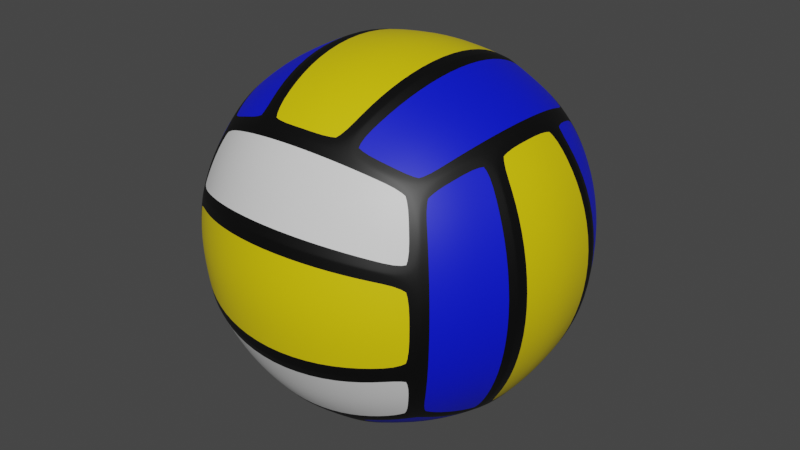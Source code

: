 # Source: volleyball.blend  (saved by Blender 3.2.14; exported with 4.5.12 LTS)
import bpy
from mathutils import Matrix  # noqa: F401  (used for matrix-valued properties, if any)

bpy.ops.wm.read_factory_settings(use_empty=True)
scene = bpy.context.scene
scene.name = 'Scene'

# ---- collections
col_collection = bpy.data.collections.new('Collection'); scene.collection.children.link(col_collection)

# ---- materials (node trees are filled in below, after node groups)
mat_material_001 = bpy.data.materials.new('Material.001')
mat_material_001.use_transparent_shadow = False
mat_material_002 = bpy.data.materials.new('Material.002')
mat_material_002.use_transparent_shadow = False
mat_material_003 = bpy.data.materials.new('Material.003')
mat_material_003.use_transparent_shadow = False
mat_material_005 = bpy.data.materials.new('Material.005')
mat_material_005.use_transparent_shadow = False

# ---- material node trees
mat_material_001.use_nodes = True; mat_material_001.node_tree.nodes.clear()
_N = mat_material_001.node_tree.nodes; _L = mat_material_001.node_tree.links
n0 = _N.new('ShaderNodeBsdfPrincipled'); n0.name = 'Principled BSDF'; n0.location = (10, 300)
n0.distribution = 'GGX'
n0.subsurface_method = 'RANDOM_WALK_SKIN'
n0.inputs[0].default_value = (0.8, 0.6241, 0.0, 1.0)
n0.inputs[3].default_value = 1.45
n0.inputs[27].default_value = (0.0, 0.0, 0.0, 1.0)
n0.inputs[28].default_value = 1.0
n1 = _N.new('ShaderNodeOutputMaterial'); n1.name = 'Material Output'; n1.location = (300, 300)
_L.new(n0.outputs[0], n1.inputs[0])
n1.is_active_output = True
mat_material_002.use_nodes = True; mat_material_002.node_tree.nodes.clear()
_N = mat_material_002.node_tree.nodes; _L = mat_material_002.node_tree.links
n0 = _N.new('ShaderNodeBsdfPrincipled'); n0.name = 'Principled BSDF'; n0.location = (10, 300)
n0.distribution = 'GGX'
n0.subsurface_method = 'RANDOM_WALK_SKIN'
n0.inputs[0].default_value = (0.0, 0.006989, 0.8, 1.0)
n0.inputs[3].default_value = 1.45
n0.inputs[27].default_value = (0.0, 0.0, 0.0, 1.0)
n0.inputs[28].default_value = 1.0
n1 = _N.new('ShaderNodeOutputMaterial'); n1.name = 'Material Output'; n1.location = (300, 300)
_L.new(n0.outputs[0], n1.inputs[0])
n1.is_active_output = True
mat_material_003.use_nodes = True; mat_material_003.node_tree.nodes.clear()
_N = mat_material_003.node_tree.nodes; _L = mat_material_003.node_tree.links
n0 = _N.new('ShaderNodeBsdfPrincipled'); n0.name = 'Principled BSDF'; n0.location = (10, 300)
n0.distribution = 'GGX'
n0.subsurface_method = 'RANDOM_WALK_SKIN'
n0.inputs[0].default_value = (0.0, 0.0, 0.0, 1.0)
n0.inputs[3].default_value = 1.45
n0.inputs[27].default_value = (0.0, 0.0, 0.0, 1.0)
n0.inputs[28].default_value = 1.0
n1 = _N.new('ShaderNodeOutputMaterial'); n1.name = 'Material Output'; n1.location = (300, 300)
_L.new(n0.outputs[0], n1.inputs[0])
n1.is_active_output = True
mat_material_005.use_nodes = True; mat_material_005.node_tree.nodes.clear()
_N = mat_material_005.node_tree.nodes; _L = mat_material_005.node_tree.links
n0 = _N.new('ShaderNodeBsdfPrincipled'); n0.name = 'Principled BSDF'; n0.location = (10, 300)
n0.distribution = 'GGX'
n0.subsurface_method = 'RANDOM_WALK_SKIN'
n0.inputs[3].default_value = 1.45
n0.inputs[27].default_value = (0.0, 0.0, 0.0, 1.0)
n0.inputs[28].default_value = 1.0
n1 = _N.new('ShaderNodeOutputMaterial'); n1.name = 'Material Output'; n1.location = (300, 300)
_L.new(n0.outputs[0], n1.inputs[0])
n1.is_active_output = True

# ---- world
world_world = bpy.data.worlds.new('World'); scene.world = world_world
world_world.use_nodes = True; world_world.node_tree.nodes.clear()
_N = world_world.node_tree.nodes; _L = world_world.node_tree.links
n0 = _N.new('ShaderNodeOutputWorld'); n0.name = 'World Output'; n0.location = (300, 300)
n1 = _N.new('ShaderNodeBackground'); n1.name = 'Background'; n1.location = (10, 300)
n1.inputs[0].default_value = (0.05088, 0.05088, 0.05088, 1.0)
_L.new(n1.outputs[0], n0.inputs[0])
n0.is_active_output = True
world_world.color = (0.05088, 0.05088, 0.05088)
world_world.use_sun_shadow = False
world_world.sun_shadow_jitter_overblur = 0.0

# ---- meshes
me_cube_004 = bpy.data.meshes.new('Cube.004')
me_cube_004.from_pydata([(-0.06761, 0.04507, 0.06761), (-0.04507, 0.06761, 0.06761), (-0.02425, -0.07275, 0.07275), (-0.04507, -0.06761, 0.06761), (-0.02825, 0.0565, 0.08475), (0.0, -0.07474, 0.07474), (0.0, 0.07474, 0.07474), (-0.02425, 0.07275, 0.07275), (-0.06127, -0.05948, 0.0623), (-0.06127, 0.05948, 0.0623), (-0.0675, -0.04381, 0.06853), (-0.07235, -0.02352, 0.07338), (-0.07423, -9.069e-12, 0.07525), (-0.07235, 0.02352, 0.07338), (-0.0675, 0.04381, 0.06853), (-0.04576, 0.06595, 0.06877), (-0.02549, 0.07111, 0.07394), (-0.02549, -0.07111, 0.07394), (-0.04576, -0.06595, 0.06877), (-0.0293, 0.05503, 0.08536), (-0.03272, 0.03094, 0.09563), (-0.03418, -9.071e-12, 0.1), (-0.03272, -0.03094, 0.09563), (-0.0293, -0.05503, 0.08536), (-0.05164, 0.04986, 0.0776), (-0.05657, 0.02739, 0.08499), (-0.05857, -9.063e-12, 0.08799), (-0.05657, -0.02739, 0.08499), (-0.05164, -0.04986, 0.0776), (-0.02825, -0.0565, 0.08475), (-0.03187, 0.03187, 0.09561), (-0.03343, 0.0, 0.1003), (-0.03187, -0.03187, 0.09561), (-0.02422, 0.07108, 0.07439), (0.0, 0.07307, 0.07638), (0.0, -0.07307, 0.07638), (-0.02422, -0.07108, 0.07439), (0.0, -0.0571, 0.08895), (0.0, 0.0571, 0.08895), (0.0, 0.03244, 0.1006), (0.0, 1.846e-11, 0.1057), (0.0, -0.03244, 0.1006), (-0.02803, -0.05501, 0.0858), (-0.02803, 0.05501, 0.0858), (-0.03145, 0.03093, 0.09606), (-0.03291, 1.846e-11, 0.1004), (-0.03145, -0.03093, 0.09606), (0.06761, -0.04507, 0.06761), (0.07275, -0.02425, 0.07275), (0.07474, 0.0, 0.07474), (0.07275, 0.02425, 0.07275), (0.06761, 0.04507, 0.06761), (0.04507, 0.06761, 0.06761), (0.04507, -0.06761, 0.06761), (0.03187, 0.03187, 0.09561), (0.03343, 0.0, 0.1003), (0.03187, -0.03187, 0.09561), (0.02825, -0.0565, 0.08475), (0.02425, -0.07275, 0.07275), (0.02425, 0.07275, 0.07275), (0.06127, -0.05948, 0.0623), (0.06127, 0.05948, 0.0623), (0.0675, -0.04381, 0.06853), (0.07235, -0.02352, 0.07338), (0.07423, -9.069e-12, 0.07525), (0.07235, 0.02352, 0.07338), (0.0675, 0.04381, 0.06853), (0.04576, 0.06595, 0.06877), (0.02549, 0.07111, 0.07394), (0.02549, -0.07111, 0.07394), (0.04576, -0.06595, 0.06877), (0.0293, 0.05503, 0.08536), (0.03272, 0.03094, 0.09563), (0.03418, -9.071e-12, 0.1), (0.03272, -0.03094, 0.09563), (0.0293, -0.05503, 0.08536), (0.05164, 0.04986, 0.0776), (0.05657, 0.02739, 0.08499), (0.05857, -9.063e-12, 0.08799), (0.05657, -0.02739, 0.08499), (0.05164, -0.04986, 0.0776), (0.02825, 0.0565, 0.08475), (0.02422, 0.07108, 0.07439), (0.02422, -0.07108, 0.07439), (0.02803, -0.05501, 0.0858), (0.02803, 0.05501, 0.0858), (0.03145, 0.03093, 0.09606), (0.03291, 1.846e-11, 0.1004), (0.03145, -0.03093, 0.09606), (0.06103, -0.06103, -0.06103), (0.07275, -0.02425, -0.07275), (0.06761, 0.04507, -0.06761), (0.02425, 0.07275, -0.07275), (-6.534e-09, -0.07474, -0.07474), (0.02425, -0.07275, -0.07275), (0.04507, -0.06761, -0.06761), (0.03187, 0.03187, -0.09561), (-6.534e-09, 0.07474, -0.07474), (0.06127, -0.05948, -0.0623), (0.06127, 0.05948, -0.0623), (0.0675, -0.04381, -0.06853), (0.07235, -0.02352, -0.07338), (0.07423, -9.069e-12, -0.07525), (0.07235, 0.02352, -0.07338), (0.0675, 0.04381, -0.06853), (0.04576, 0.06595, -0.06877), (0.02549, 0.07111, -0.07394), (0.02549, -0.07111, -0.07394), (0.04576, -0.06595, -0.06877), (0.0293, 0.05503, -0.08536), (0.03272, 0.03094, -0.09563), (0.03418, -9.071e-12, -0.1), (0.03272, -0.03094, -0.09563), (0.0293, -0.05503, -0.08536), (0.05164, 0.04986, -0.0776), (0.05657, 0.02739, -0.08499), (0.05857, -9.063e-12, -0.08799), (0.05657, -0.02739, -0.08499), (0.05164, -0.04986, -0.0776), (0.02825, -0.0565, -0.08475), (0.02825, 0.0565, -0.08475), (0.03343, 0.0, -0.1003), (0.03187, -0.03187, -0.09561), (0.02422, 0.07108, -0.07439), (-6.677e-09, 0.07307, -0.07638), (-6.677e-09, -0.07307, -0.07638), (0.02422, -0.07108, -0.07439), (-7.776e-09, -0.0571, -0.08895), (-7.776e-09, 0.0571, -0.08895), (-8.795e-09, 0.03244, -0.1006), (-9.241e-09, 1.846e-11, -0.1057), (-8.795e-09, -0.03244, -0.1006), (0.02803, -0.05501, -0.0858), (0.02803, 0.05501, -0.0858), (0.03145, 0.03093, -0.09606), (0.03291, 1.846e-11, -0.1004), (0.03145, -0.03093, -0.09606), (-0.06103, -0.06103, -0.06103), (-0.06761, -0.04507, -0.06761), (-0.07275, 0.02425, -0.07275), (-0.04507, 0.06761, -0.06761), (-0.02425, 0.07275, -0.07275), (-0.04507, -0.06761, -0.06761), (-0.03187, 0.03187, -0.09561), (-0.03343, 0.0, -0.1003), (-0.06127, -0.05948, -0.0623), (-0.06127, 0.05948, -0.0623), (-0.0675, -0.04381, -0.06853), (-0.07235, -0.02352, -0.07338), (-0.07423, -9.069e-12, -0.07525), (-0.07235, 0.02352, -0.07338), (-0.0675, 0.04381, -0.06853), (-0.04576, 0.06595, -0.06877), (-0.02549, 0.07111, -0.07394), (-0.02549, -0.07111, -0.07394), (-0.04576, -0.06595, -0.06877), (-0.0293, 0.05503, -0.08536), (-0.03272, 0.03094, -0.09563), (-0.03418, -9.071e-12, -0.1), (-0.03272, -0.03094, -0.09563), (-0.0293, -0.05503, -0.08536), (-0.05164, 0.04986, -0.0776), (-0.05657, 0.02739, -0.08499), (-0.05857, -9.063e-12, -0.08799), (-0.05657, -0.02739, -0.08499), (-0.05164, -0.04986, -0.0776), (-0.02825, -0.0565, -0.08475), (-0.02825, 0.0565, -0.08475), (-0.03187, -0.03187, -0.09561), (-0.02422, 0.07108, -0.07439), (-0.02422, -0.07108, -0.07439), (-0.02803, -0.05501, -0.0858), (-0.02803, 0.05501, -0.0858), (-0.03145, 0.03093, -0.09606), (-0.03291, 1.846e-11, -0.1004), (-0.03145, -0.03093, -0.09606), (-0.06103, -0.06103, 0.06103), (0.06103, -0.06103, 0.06103), (0.06761, -0.06761, 0.04507), (0.07474, -0.07474, 0.0), (-0.07474, -0.07474, 0.0), (0.0565, -0.08475, 0.02825), (-6.027e-09, -0.1003, 0.03343), (-0.07275, -0.07275, 0.02425), (-0.05948, -0.0623, 0.06127), (0.05948, -0.0623, 0.06127), (-0.04381, -0.06853, 0.0675), (-0.02352, -0.07338, 0.07235), (0.0, -0.07525, 0.07423), (0.02352, -0.07338, 0.07235), (0.04381, -0.06853, 0.0675), (0.06595, -0.06877, 0.04576), (0.07111, -0.07394, 0.02549), (-0.07111, -0.07394, 0.02549), (-0.06595, -0.06877, 0.04576), (0.05503, -0.08536, 0.0293), (0.03094, -0.09563, 0.03272), (-8.037e-09, -0.1, 0.03418), (-0.03094, -0.09563, 0.03272), (-0.05503, -0.08536, 0.0293), (0.04986, -0.0776, 0.05164), (0.02739, -0.08499, 0.05657), (4.018e-09, -0.08799, 0.05857), (-0.02739, -0.08499, 0.05657), (-0.04986, -0.0776, 0.05164), (-0.0565, -0.08475, 0.02825), (0.03187, -0.09561, 0.03187), (-0.03187, -0.09561, 0.03187), (0.07108, -0.07439, 0.02422), (0.07307, -0.07638, 0.0), (-0.07307, -0.07638, 0.0), (-0.07108, -0.07439, 0.02422), (-0.0571, -0.08895, 4.018e-09), (0.0571, -0.08895, -4.018e-09), (0.03244, -0.1006, -2.009e-09), (-8.037e-09, -0.1057, 0.0), (-0.03244, -0.1006, 2.009e-09), (-0.05501, -0.0858, 0.02803), (0.05501, -0.0858, 0.02803), (0.03093, -0.09606, 0.03145), (-6.027e-09, -0.1004, 0.03291), (-0.03093, -0.09606, 0.03145), (-0.02425, -0.07275, -0.07275), (0.06761, -0.06761, -0.04507), (-0.0565, -0.08475, -0.02825), (-0.07275, -0.07275, -0.02425), (-0.05948, -0.0623, -0.06127), (0.05948, -0.0623, -0.06127), (-0.04381, -0.06853, -0.0675), (-0.02352, -0.07338, -0.07235), (0.0, -0.07525, -0.07423), (0.02352, -0.07338, -0.07235), (0.04381, -0.06853, -0.0675), (0.06595, -0.06877, -0.04576), (0.07111, -0.07394, -0.02549), (-0.07111, -0.07394, -0.02549), (-0.06595, -0.06877, -0.04576), (0.05503, -0.08536, -0.0293), (0.03094, -0.09563, -0.03272), (-8.037e-09, -0.1, -0.03418), (-0.03094, -0.09563, -0.03272), (-0.05503, -0.08536, -0.0293), (0.04986, -0.0776, -0.05164), (0.02739, -0.08499, -0.05657), (-4.018e-09, -0.08799, -0.05857), (-0.02739, -0.08499, -0.05657), (-0.04986, -0.0776, -0.05164), (0.0565, -0.08475, -0.02825), (0.03187, -0.09561, -0.03187), (-1.005e-08, -0.1003, -0.03343), (-0.03187, -0.09561, -0.03187), (0.07108, -0.07439, -0.02422), (-0.07108, -0.07439, -0.02422), (-0.05501, -0.0858, -0.02803), (0.05501, -0.0858, -0.02803), (0.03093, -0.09606, -0.03145), (-1.005e-08, -0.1004, -0.03291), (-0.03093, -0.09606, -0.03145), (0.04507, 0.06761, -0.06761), (-0.06761, 0.06761, -0.04507), (0.0565, 0.08475, -0.02825), (0.03187, 0.09561, -0.03187), (-0.03187, 0.09561, -0.03187), (-0.0565, 0.08475, -0.02825), (0.07474, 0.07474, 0.0), (-0.05948, 0.0623, -0.06127), (0.05948, 0.0623, -0.06127), (-0.04381, 0.06853, -0.0675), (-0.02352, 0.07338, -0.07235), (0.0, 0.07525, -0.07423), (0.02352, 0.07338, -0.07235), (0.04381, 0.06853, -0.0675), (0.06595, 0.06877, -0.04576), (0.07111, 0.07394, -0.02549), (-0.07111, 0.07394, -0.02549), (-0.06595, 0.06877, -0.04576), (0.05503, 0.08536, -0.0293), (0.03094, 0.09563, -0.03272), (8.037e-09, 0.1, -0.03418), (-0.03094, 0.09563, -0.03272), (-0.05503, 0.08536, -0.0293), (0.04986, 0.0776, -0.05164), (0.02739, 0.08499, -0.05657), (-4.018e-09, 0.08799, -0.05857), (-0.02739, 0.08499, -0.05657), (-0.04986, 0.0776, -0.05164), (6.027e-09, 0.1003, -0.03343), (0.07108, 0.07439, -0.02422), (0.07307, 0.07638, 0.0), (-0.07307, 0.07638, 8.037e-09), (-0.07108, 0.07439, -0.02422), (-0.0571, 0.08895, 1.205e-08), (0.0571, 0.08895, 4.018e-09), (0.03244, 0.1006, 8.037e-09), (8.037e-09, 0.1057, 9.241e-09), (-0.03244, 0.1006, 1.005e-08), (-0.05501, 0.0858, -0.02803), (0.05501, 0.0858, -0.02803), (0.03093, 0.09606, -0.03145), (6.027e-09, 0.1004, -0.03291), (-0.03093, 0.09606, -0.03145), (0.06103, 0.06103, 0.06103), (0.06761, 0.06761, 0.04507), (1.005e-08, 0.1003, 0.03343), (-0.0565, 0.08475, 0.02825), (-0.05948, 0.0623, 0.06127), (0.05948, 0.0623, 0.06127), (-0.04381, 0.06853, 0.0675), (-0.02352, 0.07338, 0.07235), (0.0, 0.07525, 0.07423), (0.02352, 0.07338, 0.07235), (0.04381, 0.06853, 0.0675), (0.06595, 0.06877, 0.04576), (0.07111, 0.07394, 0.02549), (-0.07111, 0.07394, 0.02549), (-0.06595, 0.06877, 0.04576), (0.05503, 0.08536, 0.0293), (0.03094, 0.09563, 0.03272), (8.037e-09, 0.1, 0.03418), (-0.03094, 0.09563, 0.03272), (-0.05503, 0.08536, 0.0293), (0.04986, 0.0776, 0.05164), (0.02739, 0.08499, 0.05657), (4.018e-09, 0.08799, 0.05857), (-0.02739, 0.08499, 0.05657), (-0.04986, 0.0776, 0.05164), (0.0565, 0.08475, 0.02825), (0.03187, 0.09561, 0.03187), (-0.03187, 0.09561, 0.03187), (0.07108, 0.07439, 0.02422), (-0.07108, 0.07439, 0.02422), (-0.05501, 0.0858, 0.02803), (0.05501, 0.0858, 0.02803), (0.03093, 0.09606, 0.03145), (1.005e-08, 0.1004, 0.03291), (-0.03093, 0.09606, 0.03145), (0.07275, -0.07275, -0.02425), (0.07275, -0.07275, 0.02425), (0.06761, -0.04507, -0.06761), (0.08475, -0.02825, 0.0565), (0.1003, -0.03343, -2.009e-09), (0.09561, -0.03187, -0.03187), (0.07474, 0.0, -0.07474), (0.0623, -0.06127, -0.05948), (0.0623, -0.06127, 0.05948), (0.06853, -0.0675, -0.04381), (0.07338, -0.07235, -0.02352), (0.07525, -0.07423, 0.0), (0.07338, -0.07235, 0.02352), (0.06853, -0.0675, 0.04381), (0.06877, -0.04576, 0.06595), (0.07394, -0.02549, 0.07111), (0.07394, -0.02549, -0.07111), (0.06877, -0.04576, -0.06595), (0.08536, -0.0293, 0.05503), (0.09563, -0.03272, 0.03094), (0.1, -0.03418, 0.0), (0.09563, -0.03272, -0.03094), (0.08536, -0.0293, -0.05503), (0.0776, -0.05164, 0.04986), (0.08499, -0.05657, 0.02739), (0.08799, -0.05857, 4.018e-09), (0.08499, -0.05657, -0.02739), (0.0776, -0.05164, -0.04986), (0.08475, -0.02825, -0.0565), (0.09561, -0.03187, 0.03187), (0.07439, -0.02422, 0.07108), (0.07638, 0.0, 0.07307), (0.07638, 0.0, -0.07307), (0.07439, -0.02422, -0.07108), (0.08895, 0.0, -0.0571), (0.08895, 0.0, 0.0571), (0.1006, 0.0, 0.03244), (0.1057, 0.0, 0.0), (0.1006, 0.0, -0.03244), (0.0858, -0.02803, -0.05501), (0.0858, -0.02803, 0.05501), (0.09606, -0.03145, 0.03093), (0.1004, -0.03291, -2.009e-09), (0.09606, -0.03145, -0.03093), (0.06103, 0.06103, -0.06103), (0.06761, 0.06761, -0.04507), (0.07275, 0.07275, -0.02425), (0.07275, 0.07275, 0.02425), (0.09561, 0.03187, -0.03187), (0.08475, 0.02825, -0.0565), (0.07275, 0.02425, -0.07275), (0.0623, 0.06127, -0.05948), (0.0623, 0.06127, 0.05948), (0.06853, 0.0675, -0.04381), (0.07338, 0.07235, -0.02352), (0.07525, 0.07423, 0.0), (0.07338, 0.07235, 0.02352), (0.06853, 0.0675, 0.04381), (0.06877, 0.04576, 0.06595), (0.07394, 0.02549, 0.07111), (0.07394, 0.02549, -0.07111), (0.06877, 0.04576, -0.06595), (0.08536, 0.0293, 0.05503), (0.09563, 0.03272, 0.03094), (0.1, 0.03418, 0.0), (0.09563, 0.03272, -0.03094), (0.08536, 0.0293, -0.05503), (0.0776, 0.05164, 0.04986), (0.08499, 0.05657, 0.02739), (0.08799, 0.05857, 4.018e-09), (0.08499, 0.05657, -0.02739), (0.0776, 0.05164, -0.04986), (0.08475, 0.02825, 0.0565), (0.09561, 0.03187, 0.03187), (0.1003, 0.03343, -6.027e-09), (0.07439, 0.02422, 0.07108), (0.07439, 0.02422, -0.07108), (0.0858, 0.02803, -0.05501), (0.0858, 0.02803, 0.05501), (0.09606, 0.03145, 0.03093), (0.1004, 0.03291, -6.027e-09), (0.09606, 0.03145, -0.03093), (-0.06103, 0.06103, -0.06103), (-0.06103, 0.06103, 0.06103), (-0.07275, 0.07275, -0.02425), (-0.07474, 0.07474, 0.0), (-0.07275, 0.07275, 0.02425), (-0.06761, 0.06761, 0.04507), (-0.06761, 0.04507, -0.06761), (-0.09561, 0.03187, 0.03187), (-0.09561, 0.03187, -0.03187), (-0.07474, -8.037e-09, -0.07474), (-0.07474, 0.0, 0.07474), (-0.07275, 0.02425, 0.07275), (-0.0623, 0.06127, -0.05948), (-0.0623, 0.06127, 0.05948), (-0.06853, 0.0675, -0.04381), (-0.07338, 0.07235, -0.02352), (-0.07525, 0.07423, 0.0), (-0.07338, 0.07235, 0.02352), (-0.06853, 0.0675, 0.04381), (-0.06877, 0.04576, 0.06595), (-0.07394, 0.02549, 0.07111), (-0.07394, 0.02549, -0.07111), (-0.06877, 0.04576, -0.06595), (-0.08536, 0.0293, 0.05503), (-0.09563, 0.03272, 0.03094), (-0.1, 0.03418, 0.0), (-0.09563, 0.03272, -0.03094), (-0.08536, 0.0293, -0.05503), (-0.0776, 0.05164, 0.04986), (-0.08499, 0.05657, 0.02739), (-0.08799, 0.05857, -4.018e-09), (-0.08499, 0.05657, -0.02739), (-0.0776, 0.05164, -0.04986), (-0.08475, 0.02825, -0.0565), (-0.08475, 0.02825, 0.0565), (-0.1003, 0.03343, 2.009e-09), (-0.07439, 0.02422, 0.07108), (-0.07638, 0.0, 0.07307), (-0.07638, -8.037e-09, -0.07307), (-0.07439, 0.02422, -0.07108), (-0.08895, -8.037e-09, -0.0571), (-0.08895, -8.037e-09, 0.0571), (-0.1006, -1.005e-08, 0.03244), (-0.1057, -9.241e-09, 0.0), (-0.1006, -8.037e-09, -0.03244), (-0.0858, 0.02803, -0.05501), (-0.0858, 0.02803, 0.05501), (-0.09606, 0.03145, 0.03093), (-0.1004, 0.03291, 2.009e-09), (-0.09606, 0.03145, -0.03093), (-0.06761, -0.06761, -0.04507), (-0.06761, -0.06761, 0.04507), (-0.06761, -0.04507, 0.06761), (-0.07275, -0.02425, -0.07275), (-0.08475, -0.02825, 0.0565), (-0.09561, -0.03187, 0.03187), (-0.1003, -0.03343, 6.027e-09), (-0.09561, -0.03187, -0.03187), (-0.08475, -0.02825, -0.0565), (-0.07275, -0.02425, 0.07275), (-0.0623, -0.06127, -0.05948), (-0.0623, -0.06127, 0.05948), (-0.06853, -0.0675, -0.04381), (-0.07338, -0.07235, -0.02352), (-0.07525, -0.07423, 0.0), (-0.07338, -0.07235, 0.02352), (-0.06853, -0.0675, 0.04381), (-0.06877, -0.04576, 0.06595), (-0.07394, -0.02549, 0.07111), (-0.07394, -0.02549, -0.07111), (-0.06877, -0.04576, -0.06595), (-0.08536, -0.0293, 0.05503), (-0.09563, -0.03272, 0.03094), (-0.1, -0.03418, 0.0), (-0.09563, -0.03272, -0.03094), (-0.08536, -0.0293, -0.05503), (-0.0776, -0.05164, 0.04986), (-0.08499, -0.05657, 0.02739), (-0.08799, -0.05857, -4.018e-09), (-0.08499, -0.05657, -0.02739), (-0.0776, -0.05164, -0.04986), (-0.07439, -0.02422, 0.07108), (-0.07439, -0.02422, -0.07108), (-0.0858, -0.02803, -0.05501), (-0.0858, -0.02803, 0.05501), (-0.09606, -0.03145, 0.03093), (-0.1004, -0.03291, 6.027e-09), (-0.09606, -0.03145, -0.03093)], [], [(419, 0, 14, 9), (32, 31, 21, 22), (1, 419, 9, 15), (31, 30, 20, 21), (0, 429, 13, 14), (30, 4, 19, 20), (429, 428, 12, 13), (4, 7, 16, 19), (428, 477, 11, 12), (3, 2, 17, 18), (2, 29, 23, 17), (477, 470, 10, 11), (28, 10, 8, 18), (23, 28, 18, 17), (16, 15, 24, 19), (19, 24, 25, 20), (20, 25, 26, 21), (21, 26, 27, 22), (22, 27, 28, 23), (15, 9, 14, 24), (24, 14, 13, 25), (25, 13, 12, 26), (26, 12, 11, 27), (27, 11, 10, 28), (7, 1, 15, 16), (29, 32, 22, 23), (176, 3, 18, 8), (470, 176, 8, 10), (4, 30, 44, 43), (7, 4, 43, 33), (2, 5, 35, 36), (29, 2, 36, 42), (6, 7, 33, 34), (37, 42, 36, 35), (34, 33, 43, 38), (38, 43, 44, 39), (39, 44, 45, 40), (40, 45, 46, 41), (41, 46, 42, 37), (30, 31, 45, 44), (31, 32, 46, 45), (32, 29, 42, 46), (301, 61, 66, 51), (56, 74, 73, 55), (52, 67, 61, 301), (55, 73, 72, 54), (51, 66, 65, 50), (54, 72, 71, 81), (50, 65, 64, 49), (81, 71, 68, 59), (49, 64, 63, 48), (53, 70, 69, 58), (58, 69, 75, 57), (48, 63, 62, 47), (80, 70, 60, 62), (75, 69, 70, 80), (68, 71, 76, 67), (71, 72, 77, 76), (72, 73, 78, 77), (73, 74, 79, 78), (74, 75, 80, 79), (67, 76, 66, 61), (76, 77, 65, 66), (77, 78, 64, 65), (78, 79, 63, 64), (79, 80, 62, 63), (59, 68, 67, 52), (57, 75, 74, 56), (177, 60, 70, 53), (47, 62, 60, 177), (81, 85, 86, 54), (59, 82, 85, 81), (58, 83, 35, 5), (57, 84, 83, 58), (6, 34, 82, 59), (37, 35, 83, 84), (34, 38, 85, 82), (38, 39, 86, 85), (39, 40, 87, 86), (40, 41, 88, 87), (41, 37, 84, 88), (54, 86, 87, 55), (55, 87, 88, 56), (56, 88, 84, 57), (380, 91, 104, 99), (122, 121, 111, 112), (258, 380, 99, 105), (121, 96, 110, 111), (91, 386, 103, 104), (96, 120, 109, 110), (386, 342, 102, 103), (120, 92, 106, 109), (342, 90, 101, 102), (95, 94, 107, 108), (94, 119, 113, 107), (90, 338, 100, 101), (118, 100, 98, 108), (113, 118, 108, 107), (106, 105, 114, 109), (109, 114, 115, 110), (110, 115, 116, 111), (111, 116, 117, 112), (112, 117, 118, 113), (105, 99, 104, 114), (114, 104, 103, 115), (115, 103, 102, 116), (116, 102, 101, 117), (117, 101, 100, 118), (92, 258, 105, 106), (119, 122, 112, 113), (89, 95, 108, 98), (338, 89, 98, 100), (120, 96, 134, 133), (92, 120, 133, 123), (94, 93, 125, 126), (119, 94, 126, 132), (97, 92, 123, 124), (127, 132, 126, 125), (124, 123, 133, 128), (128, 133, 134, 129), (129, 134, 135, 130), (130, 135, 136, 131), (131, 136, 132, 127), (96, 121, 135, 134), (121, 122, 136, 135), (122, 119, 132, 136), (418, 146, 151, 424), (168, 159, 158, 144), (140, 152, 146, 418), (144, 158, 157, 143), (424, 151, 150, 139), (143, 157, 156, 167), (139, 150, 149, 427), (167, 156, 153, 141), (427, 149, 148, 471), (142, 155, 154, 222), (222, 154, 160, 166), (471, 148, 147, 138), (165, 155, 145, 147), (160, 154, 155, 165), (153, 156, 161, 152), (156, 157, 162, 161), (157, 158, 163, 162), (158, 159, 164, 163), (159, 160, 165, 164), (152, 161, 151, 146), (161, 162, 150, 151), (162, 163, 149, 150), (163, 164, 148, 149), (164, 165, 147, 148), (141, 153, 152, 140), (166, 160, 159, 168), (137, 145, 155, 142), (138, 147, 145, 137), (167, 172, 173, 143), (141, 169, 172, 167), (222, 170, 125, 93), (166, 171, 170, 222), (97, 124, 169, 141), (127, 125, 170, 171), (124, 128, 172, 169), (128, 129, 173, 172), (129, 130, 174, 173), (130, 131, 175, 174), (131, 127, 171, 175), (143, 173, 174, 144), (144, 174, 175, 168), (168, 175, 171, 166), (177, 53, 190, 185), (207, 182, 197, 198), (178, 177, 185, 191), (182, 206, 196, 197), (53, 58, 189, 190), (206, 181, 195, 196), (58, 5, 188, 189), (181, 337, 192, 195), (5, 2, 187, 188), (469, 183, 193, 194), (183, 205, 199, 193), (2, 3, 186, 187), (204, 186, 184, 194), (199, 204, 194, 193), (192, 191, 200, 195), (195, 200, 201, 196), (196, 201, 202, 197), (197, 202, 203, 198), (198, 203, 204, 199), (191, 185, 190, 200), (200, 190, 189, 201), (201, 189, 188, 202), (202, 188, 187, 203), (203, 187, 186, 204), (337, 178, 191, 192), (205, 207, 198, 199), (176, 469, 194, 184), (3, 176, 184, 186), (181, 206, 219, 218), (337, 181, 218, 208), (183, 180, 210, 211), (205, 183, 211, 217), (179, 337, 208, 209), (212, 217, 211, 210), (209, 208, 218, 213), (213, 218, 219, 214), (214, 219, 220, 215), (215, 220, 221, 216), (216, 221, 217, 212), (206, 182, 220, 219), (182, 207, 221, 220), (207, 205, 217, 221), (89, 227, 232, 95), (250, 240, 239, 249), (223, 233, 227, 89), (249, 239, 238, 248), (95, 232, 231, 94), (248, 238, 237, 247), (94, 231, 230, 93), (247, 237, 234, 336), (93, 230, 229, 222), (468, 236, 235, 225), (225, 235, 241, 224), (222, 229, 228, 142), (246, 236, 226, 228), (241, 235, 236, 246), (234, 237, 242, 233), (237, 238, 243, 242), (238, 239, 244, 243), (239, 240, 245, 244), (240, 241, 246, 245), (233, 242, 232, 227), (242, 243, 231, 232), (243, 244, 230, 231), (244, 245, 229, 230), (245, 246, 228, 229), (336, 234, 233, 223), (224, 241, 240, 250), (137, 226, 236, 468), (142, 228, 226, 137), (247, 254, 255, 248), (336, 251, 254, 247), (225, 252, 210, 180), (224, 253, 252, 225), (179, 209, 251, 336), (212, 210, 252, 253), (209, 213, 254, 251), (213, 214, 255, 254), (214, 215, 256, 255), (215, 216, 257, 256), (216, 212, 253, 257), (248, 255, 256, 249), (249, 256, 257, 250), (250, 257, 253, 224), (380, 258, 271, 266), (262, 286, 278, 279), (381, 380, 266, 272), (286, 261, 277, 278), (258, 92, 270, 271), (261, 260, 276, 277), (92, 97, 269, 270), (260, 382, 273, 276), (97, 141, 268, 269), (259, 420, 274, 275), (420, 263, 280, 274), (141, 140, 267, 268), (285, 267, 265, 275), (280, 285, 275, 274), (273, 272, 281, 276), (276, 281, 282, 277), (277, 282, 283, 278), (278, 283, 284, 279), (279, 284, 285, 280), (272, 266, 271, 281), (281, 271, 270, 282), (282, 270, 269, 283), (283, 269, 268, 284), (284, 268, 267, 285), (382, 381, 272, 273), (263, 262, 279, 280), (418, 259, 275, 265), (140, 418, 265, 267), (260, 261, 298, 297), (382, 260, 297, 287), (420, 421, 289, 290), (263, 420, 290, 296), (264, 382, 287, 288), (291, 296, 290, 289), (288, 287, 297, 292), (292, 297, 298, 293), (293, 298, 299, 294), (294, 299, 300, 295), (295, 300, 296, 291), (261, 286, 299, 298), (286, 262, 300, 299), (262, 263, 296, 300), (301, 306, 311, 52), (328, 319, 318, 303), (302, 312, 306, 301), (303, 318, 317, 327), (52, 311, 310, 59), (327, 317, 316, 326), (59, 310, 309, 6), (326, 316, 313, 383), (6, 309, 308, 7), (423, 315, 314, 422), (422, 314, 320, 304), (7, 308, 307, 1), (325, 315, 305, 307), (320, 314, 315, 325), (313, 316, 321, 312), (316, 317, 322, 321), (317, 318, 323, 322), (318, 319, 324, 323), (319, 320, 325, 324), (312, 321, 311, 306), (321, 322, 310, 311), (322, 323, 309, 310), (323, 324, 308, 309), (324, 325, 307, 308), (383, 313, 312, 302), (304, 320, 319, 328), (419, 305, 315, 423), (1, 307, 305, 419), (326, 332, 333, 327), (383, 329, 332, 326), (422, 330, 289, 421), (304, 331, 330, 422), (264, 288, 329, 383), (291, 289, 330, 331), (288, 292, 332, 329), (292, 293, 333, 332), (293, 294, 334, 333), (294, 295, 335, 334), (295, 291, 331, 335), (327, 333, 334, 303), (303, 334, 335, 328), (328, 335, 331, 304), (177, 178, 349, 344), (341, 340, 356, 357), (47, 177, 344, 350), (340, 365, 355, 356), (178, 337, 348, 349), (365, 339, 354, 355), (337, 179, 347, 348), (339, 48, 351, 354), (179, 336, 346, 347), (338, 90, 352, 353), (90, 364, 358, 352), (336, 223, 345, 346), (363, 345, 343, 353), (358, 363, 353, 352), (351, 350, 359, 354), (354, 359, 360, 355), (355, 360, 361, 356), (356, 361, 362, 357), (357, 362, 363, 358), (350, 344, 349, 359), (359, 349, 348, 360), (360, 348, 347, 361), (361, 347, 346, 362), (362, 346, 345, 363), (48, 47, 350, 351), (364, 341, 357, 358), (89, 338, 353, 343), (223, 89, 343, 345), (339, 365, 377, 376), (48, 339, 376, 366), (90, 342, 368, 369), (364, 90, 369, 375), (49, 48, 366, 367), (370, 375, 369, 368), (367, 366, 376, 371), (371, 376, 377, 372), (372, 377, 378, 373), (373, 378, 379, 374), (374, 379, 375, 370), (365, 340, 378, 377), (340, 341, 379, 378), (341, 364, 375, 379), (301, 388, 393, 302), (384, 401, 400, 410), (51, 394, 388, 301), (410, 400, 399, 409), (302, 393, 392, 383), (409, 399, 398, 408), (383, 392, 391, 264), (408, 398, 395, 50), (264, 391, 390, 382), (91, 397, 396, 386), (386, 396, 402, 385), (382, 390, 389, 381), (407, 397, 387, 389), (402, 396, 397, 407), (395, 398, 403, 394), (398, 399, 404, 403), (399, 400, 405, 404), (400, 401, 406, 405), (401, 402, 407, 406), (394, 403, 393, 388), (403, 404, 392, 393), (404, 405, 391, 392), (405, 406, 390, 391), (406, 407, 389, 390), (50, 395, 394, 51), (385, 402, 401, 384), (380, 387, 397, 91), (381, 389, 387, 380), (408, 414, 415, 409), (50, 411, 414, 408), (386, 412, 368, 342), (385, 413, 412, 386), (49, 367, 411, 50), (370, 368, 412, 413), (367, 371, 414, 411), (371, 372, 415, 414), (372, 373, 416, 415), (373, 374, 417, 416), (374, 370, 413, 417), (409, 415, 416, 410), (410, 416, 417, 384), (384, 417, 413, 385), (419, 423, 436, 431), (426, 453, 443, 444), (0, 419, 431, 437), (453, 425, 442, 443), (423, 422, 435, 436), (425, 452, 441, 442), (422, 421, 434, 435), (452, 429, 438, 441), (421, 420, 433, 434), (424, 139, 439, 440), (139, 451, 445, 439), (420, 259, 432, 433), (450, 432, 430, 440), (445, 450, 440, 439), (438, 437, 446, 441), (441, 446, 447, 442), (442, 447, 448, 443), (443, 448, 449, 444), (444, 449, 450, 445), (437, 431, 436, 446), (446, 436, 435, 447), (447, 435, 434, 448), (448, 434, 433, 449), (449, 433, 432, 450), (429, 0, 437, 438), (451, 426, 444, 445), (418, 424, 440, 430), (259, 418, 430, 432), (452, 425, 465, 464), (429, 452, 464, 454), (139, 427, 456, 457), (451, 139, 457, 463), (428, 429, 454, 455), (458, 463, 457, 456), (455, 454, 464, 459), (459, 464, 465, 460), (460, 465, 466, 461), (461, 466, 467, 462), (462, 467, 463, 458), (425, 453, 466, 465), (453, 426, 467, 466), (426, 451, 463, 467), (176, 479, 484, 469), (475, 492, 491, 474), (470, 485, 479, 176), (474, 491, 490, 473), (469, 484, 483, 183), (473, 490, 489, 472), (183, 483, 482, 180), (472, 489, 486, 477), (180, 482, 481, 225), (138, 488, 487, 471), (471, 487, 493, 476), (225, 481, 480, 468), (498, 488, 478, 480), (493, 487, 488, 498), (486, 489, 494, 485), (489, 490, 495, 494), (490, 491, 496, 495), (491, 492, 497, 496), (492, 493, 498, 497), (485, 494, 484, 479), (494, 495, 483, 484), (495, 496, 482, 483), (496, 497, 481, 482), (497, 498, 480, 481), (477, 486, 485, 470), (476, 493, 492, 475), (137, 478, 488, 138), (468, 480, 478, 137), (472, 502, 503, 473), (477, 499, 502, 472), (471, 500, 456, 427), (476, 501, 500, 471), (428, 455, 499, 477), (458, 456, 500, 501), (455, 459, 502, 499), (459, 460, 503, 502), (460, 461, 504, 503), (461, 462, 505, 504), (462, 458, 501, 505), (473, 503, 504, 474), (474, 504, 505, 475), (475, 505, 501, 476)])
me_cube_004.polygons.foreach_set('use_smooth', [True] * 504)
me_cube_004.polygons.foreach_set('material_index', [2, 2, 2, 2, 2, 2, 2, 2, 2, 2, 2, 2, 1, 1, 1, 1, 1, 1, 1, 1, 1, 1, 1, 1, 2, 2, 2, 2, 2, 2, 2, 2, 2, 0, 0, 0, 0, 0, 0, 2, 2, 2, 2, 2, 2, 2, 2, 2, 2, 2, 2, 2, 2, 2, 1, 1, 1, 1, 1, 1, 1, 1, 1, 1, 1, 1, 2, 2, 2, 2, 2, 2, 2, 2, 2, 0, 0, 0, 0, 0, 0, 2, 2, 2, 2, 2, 2, 2, 2, 2, 2, 2, 2, 2, 2, 2, 1, 1, 1, 1, 1, 1, 1, 1, 1, 1, 1, 1, 2, 2, 2, 2, 2, 2, 2, 2, 2, 0, 0, 0, 0, 0, 0, 2, 2, 2, 2, 2, 2, 2, 2, 2, 2, 2, 2, 2, 2, 2, 1, 1, 1, 1, 1, 1, 1, 1, 1, 1, 1, 1, 2, 2, 2, 2, 2, 2, 2, 2, 2, 0, 0, 0, 0, 0, 0, 2, 2, 2, 2, 2, 2, 2, 2, 2, 2, 2, 2, 2, 2, 2, 3, 3, 3, 3, 3, 3, 3, 3, 3, 3, 3, 3, 2, 2, 2, 2, 2, 2, 2, 2, 2, 0, 0, 0, 0, 0, 0, 2, 2, 2, 2, 2, 2, 2, 2, 2, 2, 2, 2, 2, 2, 2, 3, 3, 3, 3, 3, 3, 3, 3, 3, 3, 3, 3, 2, 2, 2, 2, 2, 2, 2, 2, 2, 0, 0, 0, 0, 0, 0, 2, 2, 2, 2, 2, 2, 2, 2, 2, 2, 2, 2, 2, 2, 2, 3, 3, 3, 3, 3, 3, 3, 3, 3, 3, 3, 3, 2, 2, 2, 2, 2, 2, 2, 2, 2, 0, 0, 0, 0, 0, 0, 2, 2, 2, 2, 2, 2, 2, 2, 2, 2, 2, 2, 2, 2, 2, 3, 3, 3, 3, 3, 3, 3, 3, 3, 3, 3, 3, 2, 2, 2, 2, 2, 2, 2, 2, 2, 0, 0, 0, 0, 0, 0, 2, 2, 2, 2, 2, 2, 2, 2, 2, 2, 2, 2, 2, 2, 2, 1, 1, 1, 1, 1, 1, 1, 1, 1, 1, 1, 1, 2, 2, 2, 2, 2, 2, 2, 2, 2, 0, 0, 0, 0, 0, 0, 2, 2, 2, 2, 2, 2, 2, 2, 2, 2, 2, 2, 2, 2, 2, 1, 1, 1, 1, 1, 1, 1, 1, 1, 1, 1, 1, 2, 2, 2, 2, 2, 2, 2, 2, 2, 0, 0, 0, 0, 0, 0, 2, 2, 2, 2, 2, 2, 2, 2, 2, 2, 2, 2, 2, 2, 2, 1, 1, 1, 1, 1, 1, 1, 1, 1, 1, 1, 1, 2, 2, 2, 2, 2, 2, 2, 2, 2, 0, 0, 0, 0, 0, 0, 2, 2, 2, 2, 2, 2, 2, 2, 2, 2, 2, 2, 2, 2, 2, 1, 1, 1, 1, 1, 1, 1, 1, 1, 1, 1, 1, 2, 2, 2, 2, 2, 2, 2, 2, 2, 0, 0, 0, 0, 0, 0, 2, 2, 2])
_uv = me_cube_004.uv_layers.new(name='UVMap')
_uv.uv.foreach_set('vector', [0.0, 0.0, 0.0, 0.0, 0.0, 0.0, 0.0, 0.0, 0.7917, 0.6667, 0.7917, 0.625, 0.7917, 0.625, 0.7917, 0.6667, 0.0, 0.0, 0.0, 0.0, 0.0, 0.0, 0.0, 0.0, 0.7917, 0.625, 0.7917, 0.5833, 0.7917, 0.5833, 0.7917, 0.625, 0.0, 0.0, 0.0, 0.0, 0.0, 0.0, 0.0, 0.0, 0.7917, 0.5833, 0.7917, 0.5417, 0.7917, 0.5417, 0.7917, 0.5833, 0.0, 0.0, 0.0, 0.0, 0.0, 0.0, 0.0, 0.0, 0.7917, 0.5417, 0.7917, 0.5, 0.7917, 0.5, 0.7917, 0.5417, 0.0, 0.0, 0.0, 0.0, 0.0, 0.0, 0.0, 0.0, 0.0, 0.0, 0.0, 0.0, 0.0, 0.0, 0.0, 0.0, 0.7917, 0.75, 0.7917, 0.7083, 0.7917, 0.7083, 0.7917, 0.75, 0.0, 0.0, 0.0, 0.0, 0.0, 0.0, 0.0, 0.0, 0.8333, 0.7083, 0.875, 0.7083, 0.875, 0.75, 0.8333, 0.75, 0.7917, 0.7083, 0.8333, 0.7083, 0.8333, 0.75, 0.7917, 0.75, 0.7917, 0.5, 0.8333, 0.5, 0.8333, 0.5417, 0.7917, 0.5417, 0.7917, 0.5417, 0.8333, 0.5417, 0.8333, 0.5833, 0.7917, 0.5833, 0.7917, 0.5833, 0.8333, 0.5833, 0.8333, 0.625, 0.7917, 0.625, 0.7917, 0.625, 0.8333, 0.625, 0.8333, 0.6667, 0.7917, 0.6667, 0.7917, 0.6667, 0.8333, 0.6667, 0.8333, 0.7083, 0.7917, 0.7083, 0.8333, 0.5, 0.875, 0.5, 0.875, 0.5417, 0.8333, 0.5417, 0.8333, 0.5417, 0.875, 0.5417, 0.875, 0.5833, 0.8333, 0.5833, 0.8333, 0.5833, 0.875, 0.5833, 0.875, 0.625, 0.8333, 0.625, 0.8333, 0.625, 0.875, 0.625, 0.875, 0.6667, 0.8333, 0.6667, 0.8333, 0.6667, 0.875, 0.6667, 0.875, 0.7083, 0.8333, 0.7083, 0.0, 0.0, 0.0, 0.0, 0.0, 0.0, 0.0, 0.0, 0.7917, 0.7083, 0.7917, 0.6667, 0.7917, 0.6667, 0.7917, 0.7083, 0.0, 0.0, 0.0, 0.0, 0.0, 0.0, 0.0, 0.0, 0.0, 0.0, 0.0, 0.0, 0.0, 0.0, 0.0, 0.0, 0.7917, 0.5417, 0.7917, 0.5833, 0.7917, 0.5833, 0.7917, 0.5417, 0.7917, 0.5, 0.7917, 0.5417, 0.7917, 0.5417, 0.7917, 0.5, 0.0, 0.0, 0.0, 0.0, 0.0, 0.0, 0.0, 0.0, 0.7917, 0.7083, 0.7917, 0.75, 0.7917, 0.75, 0.7917, 0.7083, 0.0, 0.0, 0.0, 0.0, 0.0, 0.0, 0.0, 0.0, 0.75, 0.7083, 0.7917, 0.7083, 0.7917, 0.75, 0.75, 0.75, 0.75, 0.5, 0.7917, 0.5, 0.7917, 0.5417, 0.75, 0.5417, 0.75, 0.5417, 0.7917, 0.5417, 0.7917, 0.5833, 0.75, 0.5833, 0.75, 0.5833, 0.7917, 0.5833, 0.7917, 0.625, 0.75, 0.625, 0.75, 0.625, 0.7917, 0.625, 0.7917, 0.6667, 0.75, 0.6667, 0.75, 0.6667, 0.7917, 0.6667, 0.7917, 0.7083, 0.75, 0.7083, 0.7917, 0.5833, 0.7917, 0.625, 0.7917, 0.625, 0.7917, 0.5833, 0.7917, 0.625, 0.7917, 0.6667, 0.7917, 0.6667, 0.7917, 0.625, 0.7917, 0.6667, 0.7917, 0.7083, 0.7917, 0.7083, 0.7917, 0.6667, 0.0, 0.0, 0.0, 0.0, 0.0, 0.0, 0.0, 0.0, 0.7917, 0.6667, 0.7917, 0.6667, 0.7917, 0.625, 0.7917, 0.625, 0.0, 0.0, 0.0, 0.0, 0.0, 0.0, 0.0, 0.0, 0.7917, 0.625, 0.7917, 0.625, 0.7917, 0.5833, 0.7917, 0.5833, 0.0, 0.0, 0.0, 0.0, 0.0, 0.0, 0.0, 0.0, 0.7917, 0.5833, 0.7917, 0.5833, 0.7917, 0.5417, 0.7917, 0.5417, 0.0, 0.0, 0.0, 0.0, 0.0, 0.0, 0.0, 0.0, 0.7917, 0.5417, 0.7917, 0.5417, 0.7917, 0.5, 0.7917, 0.5, 0.0, 0.0, 0.0, 0.0, 0.0, 0.0, 0.0, 0.0, 0.0, 0.0, 0.0, 0.0, 0.0, 0.0, 0.0, 0.0, 0.7917, 0.75, 0.7917, 0.75, 0.7917, 0.7083, 0.7917, 0.7083, 0.0, 0.0, 0.0, 0.0, 0.0, 0.0, 0.0, 0.0, 0.8333, 0.7083, 0.8333, 0.75, 0.875, 0.75, 0.875, 0.7083, 0.7917, 0.7083, 0.7917, 0.75, 0.8333, 0.75, 0.8333, 0.7083, 0.7917, 0.5, 0.7917, 0.5417, 0.8333, 0.5417, 0.8333, 0.5, 0.7917, 0.5417, 0.7917, 0.5833, 0.8333, 0.5833, 0.8333, 0.5417, 0.7917, 0.5833, 0.7917, 0.625, 0.8333, 0.625, 0.8333, 0.5833, 0.7917, 0.625, 0.7917, 0.6667, 0.8333, 0.6667, 0.8333, 0.625, 0.7917, 0.6667, 0.7917, 0.7083, 0.8333, 0.7083, 0.8333, 0.6667, 0.8333, 0.5, 0.8333, 0.5417, 0.875, 0.5417, 0.875, 0.5, 0.8333, 0.5417, 0.8333, 0.5833, 0.875, 0.5833, 0.875, 0.5417, 0.8333, 0.5833, 0.8333, 0.625, 0.875, 0.625, 0.875, 0.5833, 0.8333, 0.625, 0.8333, 0.6667, 0.875, 0.6667, 0.875, 0.625, 0.8333, 0.6667, 0.8333, 0.7083, 0.875, 0.7083, 0.875, 0.6667, 0.0, 0.0, 0.0, 0.0, 0.0, 0.0, 0.0, 0.0, 0.7917, 0.7083, 0.7917, 0.7083, 0.7917, 0.6667, 0.7917, 0.6667, 0.0, 0.0, 0.0, 0.0, 0.0, 0.0, 0.0, 0.0, 0.0, 0.0, 0.0, 0.0, 0.0, 0.0, 0.0, 0.0, 0.7917, 0.5417, 0.7917, 0.5417, 0.7917, 0.5833, 0.7917, 0.5833, 0.7917, 0.5, 0.7917, 0.5, 0.7917, 0.5417, 0.7917, 0.5417, 0.0, 0.0, 0.0, 0.0, 0.0, 0.0, 0.0, 0.0, 0.7917, 0.7083, 0.7917, 0.7083, 0.7917, 0.75, 0.7917, 0.75, 0.0, 0.0, 0.0, 0.0, 0.0, 0.0, 0.0, 0.0, 0.75, 0.7083, 0.75, 0.75, 0.7917, 0.75, 0.7917, 0.7083, 0.75, 0.5, 0.75, 0.5417, 0.7917, 0.5417, 0.7917, 0.5, 0.75, 0.5417, 0.75, 0.5833, 0.7917, 0.5833, 0.7917, 0.5417, 0.75, 0.5833, 0.75, 0.625, 0.7917, 0.625, 0.7917, 0.5833, 0.75, 0.625, 0.75, 0.6667, 0.7917, 0.6667, 0.7917, 0.625, 0.75, 0.6667, 0.75, 0.7083, 0.7917, 0.7083, 0.7917, 0.6667, 0.7917, 0.5833, 0.7917, 0.5833, 0.7917, 0.625, 0.7917, 0.625, 0.7917, 0.625, 0.7917, 0.625, 0.7917, 0.6667, 0.7917, 0.6667, 0.7917, 0.6667, 0.7917, 0.6667, 0.7917, 0.7083, 0.7917, 0.7083, 0.0, 0.0, 0.0, 0.0, 0.0, 0.0, 0.0, 0.0, 0.7917, 0.6667, 0.7917, 0.625, 0.7917, 0.625, 0.7917, 0.6667, 0.0, 0.0, 0.0, 0.0, 0.0, 0.0, 0.0, 0.0, 0.7917, 0.625, 0.7917, 0.5833, 0.7917, 0.5833, 0.7917, 0.625, 0.0, 0.0, 0.0, 0.0, 0.0, 0.0, 0.0, 0.0, 0.7917, 0.5833, 0.7917, 0.5417, 0.7917, 0.5417, 0.7917, 0.5833, 0.0, 0.0, 0.0, 0.0, 0.0, 0.0, 0.0, 0.0, 0.7917, 0.5417, 0.7917, 0.5, 0.7917, 0.5, 0.7917, 0.5417, 0.0, 0.0, 0.0, 0.0, 0.0, 0.0, 0.0, 0.0, 0.0, 0.0, 0.0, 0.0, 0.0, 0.0, 0.0, 0.0, 0.7917, 0.75, 0.7917, 0.7083, 0.7917, 0.7083, 0.7917, 0.75, 0.0, 0.0, 0.0, 0.0, 0.0, 0.0, 0.0, 0.0, 0.8333, 0.7083, 0.875, 0.7083, 0.875, 0.75, 0.8333, 0.75, 0.7917, 0.7083, 0.8333, 0.7083, 0.8333, 0.75, 0.7917, 0.75, 0.7917, 0.5, 0.8333, 0.5, 0.8333, 0.5417, 0.7917, 0.5417, 0.7917, 0.5417, 0.8333, 0.5417, 0.8333, 0.5833, 0.7917, 0.5833, 0.7917, 0.5833, 0.8333, 0.5833, 0.8333, 0.625, 0.7917, 0.625, 0.7917, 0.625, 0.8333, 0.625, 0.8333, 0.6667, 0.7917, 0.6667, 0.7917, 0.6667, 0.8333, 0.6667, 0.8333, 0.7083, 0.7917, 0.7083, 0.8333, 0.5, 0.875, 0.5, 0.875, 0.5417, 0.8333, 0.5417, 0.8333, 0.5417, 0.875, 0.5417, 0.875, 0.5833, 0.8333, 0.5833, 0.8333, 0.5833, 0.875, 0.5833, 0.875, 0.625, 0.8333, 0.625, 0.8333, 0.625, 0.875, 0.625, 0.875, 0.6667, 0.8333, 0.6667, 0.8333, 0.6667, 0.875, 0.6667, 0.875, 0.7083, 0.8333, 0.7083, 0.0, 0.0, 0.0, 0.0, 0.0, 0.0, 0.0, 0.0, 0.7917, 0.7083, 0.7917, 0.6667, 0.7917, 0.6667, 0.7917, 0.7083, 0.0, 0.0, 0.0, 0.0, 0.0, 0.0, 0.0, 0.0, 0.0, 0.0, 0.0, 0.0, 0.0, 0.0, 0.0, 0.0, 0.7917, 0.5417, 0.7917, 0.5833, 0.7917, 0.5833, 0.7917, 0.5417, 0.7917, 0.5, 0.7917, 0.5417, 0.7917, 0.5417, 0.7917, 0.5, 0.0, 0.0, 0.0, 0.0, 0.0, 0.0, 0.0, 0.0, 0.7917, 0.7083, 0.7917, 0.75, 0.7917, 0.75, 0.7917, 0.7083, 0.0, 0.0, 0.0, 0.0, 0.0, 0.0, 0.0, 0.0, 0.75, 0.7083, 0.7917, 0.7083, 0.7917, 0.75, 0.75, 0.75, 0.75, 0.5, 0.7917, 0.5, 0.7917, 0.5417, 0.75, 0.5417, 0.75, 0.5417, 0.7917, 0.5417, 0.7917, 0.5833, 0.75, 0.5833, 0.75, 0.5833, 0.7917, 0.5833, 0.7917, 0.625, 0.75, 0.625, 0.75, 0.625, 0.7917, 0.625, 0.7917, 0.6667, 0.75, 0.6667, 0.75, 0.6667, 0.7917, 0.6667, 0.7917, 0.7083, 0.75, 0.7083, 0.7917, 0.5833, 0.7917, 0.625, 0.7917, 0.625, 0.7917, 0.5833, 0.7917, 0.625, 0.7917, 0.6667, 0.7917, 0.6667, 0.7917, 0.625, 0.7917, 0.6667, 0.7917, 0.7083, 0.7917, 0.7083, 0.7917, 0.6667, 0.0, 0.0, 0.0, 0.0, 0.0, 0.0, 0.0, 0.0, 0.7917, 0.6667, 0.7917, 0.6667, 0.7917, 0.625, 0.7917, 0.625, 0.0, 0.0, 0.0, 0.0, 0.0, 0.0, 0.0, 0.0, 0.7917, 0.625, 0.7917, 0.625, 0.7917, 0.5833, 0.7917, 0.5833, 0.0, 0.0, 0.0, 0.0, 0.0, 0.0, 0.0, 0.0, 0.7917, 0.5833, 0.7917, 0.5833, 0.7917, 0.5417, 0.7917, 0.5417, 0.0, 0.0, 0.0, 0.0, 0.0, 0.0, 0.0, 0.0, 0.7917, 0.5417, 0.7917, 0.5417, 0.7917, 0.5, 0.7917, 0.5, 0.0, 0.0, 0.0, 0.0, 0.0, 0.0, 0.0, 0.0, 0.0, 0.0, 0.0, 0.0, 0.0, 0.0, 0.0, 0.0, 0.7917, 0.75, 0.7917, 0.75, 0.7917, 0.7083, 0.7917, 0.7083, 0.0, 0.0, 0.0, 0.0, 0.0, 0.0, 0.0, 0.0, 0.8333, 0.7083, 0.8333, 0.75, 0.875, 0.75, 0.875, 0.7083, 0.7917, 0.7083, 0.7917, 0.75, 0.8333, 0.75, 0.8333, 0.7083, 0.7917, 0.5, 0.7917, 0.5417, 0.8333, 0.5417, 0.8333, 0.5, 0.7917, 0.5417, 0.7917, 0.5833, 0.8333, 0.5833, 0.8333, 0.5417, 0.7917, 0.5833, 0.7917, 0.625, 0.8333, 0.625, 0.8333, 0.5833, 0.7917, 0.625, 0.7917, 0.6667, 0.8333, 0.6667, 0.8333, 0.625, 0.7917, 0.6667, 0.7917, 0.7083, 0.8333, 0.7083, 0.8333, 0.6667, 0.8333, 0.5, 0.8333, 0.5417, 0.875, 0.5417, 0.875, 0.5, 0.8333, 0.5417, 0.8333, 0.5833, 0.875, 0.5833, 0.875, 0.5417, 0.8333, 0.5833, 0.8333, 0.625, 0.875, 0.625, 0.875, 0.5833, 0.8333, 0.625, 0.8333, 0.6667, 0.875, 0.6667, 0.875, 0.625, 0.8333, 0.6667, 0.8333, 0.7083, 0.875, 0.7083, 0.875, 0.6667, 0.0, 0.0, 0.0, 0.0, 0.0, 0.0, 0.0, 0.0, 0.7917, 0.7083, 0.7917, 0.7083, 0.7917, 0.6667, 0.7917, 0.6667, 0.0, 0.0, 0.0, 0.0, 0.0, 0.0, 0.0, 0.0, 0.0, 0.0, 0.0, 0.0, 0.0, 0.0, 0.0, 0.0, 0.7917, 0.5417, 0.7917, 0.5417, 0.7917, 0.5833, 0.7917, 0.5833, 0.7917, 0.5, 0.7917, 0.5, 0.7917, 0.5417, 0.7917, 0.5417, 0.0, 0.0, 0.0, 0.0, 0.0, 0.0, 0.0, 0.0, 0.7917, 0.7083, 0.7917, 0.7083, 0.7917, 0.75, 0.7917, 0.75, 0.0, 0.0, 0.0, 0.0, 0.0, 0.0, 0.0, 0.0, 0.75, 0.7083, 0.75, 0.75, 0.7917, 0.75, 0.7917, 0.7083, 0.75, 0.5, 0.75, 0.5417, 0.7917, 0.5417, 0.7917, 0.5, 0.75, 0.5417, 0.75, 0.5833, 0.7917, 0.5833, 0.7917, 0.5417, 0.75, 0.5833, 0.75, 0.625, 0.7917, 0.625, 0.7917, 0.5833, 0.75, 0.625, 0.75, 0.6667, 0.7917, 0.6667, 0.7917, 0.625, 0.75, 0.6667, 0.75, 0.7083, 0.7917, 0.7083, 0.7917, 0.6667, 0.7917, 0.5833, 0.7917, 0.5833, 0.7917, 0.625, 0.7917, 0.625, 0.7917, 0.625, 0.7917, 0.625, 0.7917, 0.6667, 0.7917, 0.6667, 0.7917, 0.6667, 0.7917, 0.6667, 0.7917, 0.7083, 0.7917, 0.7083, 0.0, 0.0, 0.0, 0.0, 0.0, 0.0, 0.0, 0.0, 0.7917, 0.6667, 0.7917, 0.625, 0.7917, 0.625, 0.7917, 0.6667, 0.0, 0.0, 0.0, 0.0, 0.0, 0.0, 0.0, 0.0, 0.7917, 0.625, 0.7917, 0.5833, 0.7917, 0.5833, 0.7917, 0.625, 0.0, 0.0, 0.0, 0.0, 0.0, 0.0, 0.0, 0.0, 0.7917, 0.5833, 0.7917, 0.5417, 0.7917, 0.5417, 0.7917, 0.5833, 0.0, 0.0, 0.0, 0.0, 0.0, 0.0, 0.0, 0.0, 0.7917, 0.5417, 0.7917, 0.5, 0.7917, 0.5, 0.7917, 0.5417, 0.0, 0.0, 0.0, 0.0, 0.0, 0.0, 0.0, 0.0, 0.0, 0.0, 0.0, 0.0, 0.0, 0.0, 0.0, 0.0, 0.7917, 0.75, 0.7917, 0.7083, 0.7917, 0.7083, 0.7917, 0.75, 0.0, 0.0, 0.0, 0.0, 0.0, 0.0, 0.0, 0.0, 0.8333, 0.7083, 0.875, 0.7083, 0.875, 0.75, 0.8333, 0.75, 0.7917, 0.7083, 0.8333, 0.7083, 0.8333, 0.75, 0.7917, 0.75, 0.7917, 0.5, 0.8333, 0.5, 0.8333, 0.5417, 0.7917, 0.5417, 0.7917, 0.5417, 0.8333, 0.5417, 0.8333, 0.5833, 0.7917, 0.5833, 0.7917, 0.5833, 0.8333, 0.5833, 0.8333, 0.625, 0.7917, 0.625, 0.7917, 0.625, 0.8333, 0.625, 0.8333, 0.6667, 0.7917, 0.6667, 0.7917, 0.6667, 0.8333, 0.6667, 0.8333, 0.7083, 0.7917, 0.7083, 0.8333, 0.5, 0.875, 0.5, 0.875, 0.5417, 0.8333, 0.5417, 0.8333, 0.5417, 0.875, 0.5417, 0.875, 0.5833, 0.8333, 0.5833, 0.8333, 0.5833, 0.875, 0.5833, 0.875, 0.625, 0.8333, 0.625, 0.8333, 0.625, 0.875, 0.625, 0.875, 0.6667, 0.8333, 0.6667, 0.8333, 0.6667, 0.875, 0.6667, 0.875, 0.7083, 0.8333, 0.7083, 0.0, 0.0, 0.0, 0.0, 0.0, 0.0, 0.0, 0.0, 0.7917, 0.7083, 0.7917, 0.6667, 0.7917, 0.6667, 0.7917, 0.7083, 0.0, 0.0, 0.0, 0.0, 0.0, 0.0, 0.0, 0.0, 0.0, 0.0, 0.0, 0.0, 0.0, 0.0, 0.0, 0.0, 0.7917, 0.5417, 0.7917, 0.5833, 0.7917, 0.5833, 0.7917, 0.5417, 0.7917, 0.5, 0.7917, 0.5417, 0.7917, 0.5417, 0.7917, 0.5, 0.0, 0.0, 0.0, 0.0, 0.0, 0.0, 0.0, 0.0, 0.7917, 0.7083, 0.7917, 0.75, 0.7917, 0.75, 0.7917, 0.7083, 0.0, 0.0, 0.0, 0.0, 0.0, 0.0, 0.0, 0.0, 0.75, 0.7083, 0.7917, 0.7083, 0.7917, 0.75, 0.75, 0.75, 0.75, 0.5, 0.7917, 0.5, 0.7917, 0.5417, 0.75, 0.5417, 0.75, 0.5417, 0.7917, 0.5417, 0.7917, 0.5833, 0.75, 0.5833, 0.75, 0.5833, 0.7917, 0.5833, 0.7917, 0.625, 0.75, 0.625, 0.75, 0.625, 0.7917, 0.625, 0.7917, 0.6667, 0.75, 0.6667, 0.75, 0.6667, 0.7917, 0.6667, 0.7917, 0.7083, 0.75, 0.7083, 0.7917, 0.5833, 0.7917, 0.625, 0.7917, 0.625, 0.7917, 0.5833, 0.7917, 0.625, 0.7917, 0.6667, 0.7917, 0.6667, 0.7917, 0.625, 0.7917, 0.6667, 0.7917, 0.7083, 0.7917, 0.7083, 0.7917, 0.6667, 0.0, 0.0, 0.0, 0.0, 0.0, 0.0, 0.0, 0.0, 0.7917, 0.6667, 0.7917, 0.6667, 0.7917, 0.625, 0.7917, 0.625, 0.0, 0.0, 0.0, 0.0, 0.0, 0.0, 0.0, 0.0, 0.7917, 0.625, 0.7917, 0.625, 0.7917, 0.5833, 0.7917, 0.5833, 0.0, 0.0, 0.0, 0.0, 0.0, 0.0, 0.0, 0.0, 0.7917, 0.5833, 0.7917, 0.5833, 0.7917, 0.5417, 0.7917, 0.5417, 0.0, 0.0, 0.0, 0.0, 0.0, 0.0, 0.0, 0.0, 0.7917, 0.5417, 0.7917, 0.5417, 0.7917, 0.5, 0.7917, 0.5, 0.0, 0.0, 0.0, 0.0, 0.0, 0.0, 0.0, 0.0, 0.0, 0.0, 0.0, 0.0, 0.0, 0.0, 0.0, 0.0, 0.7917, 0.75, 0.7917, 0.75, 0.7917, 0.7083, 0.7917, 0.7083, 0.0, 0.0, 0.0, 0.0, 0.0, 0.0, 0.0, 0.0, 0.8333, 0.7083, 0.8333, 0.75, 0.875, 0.75, 0.875, 0.7083, 0.7917, 0.7083, 0.7917, 0.75, 0.8333, 0.75, 0.8333, 0.7083, 0.7917, 0.5, 0.7917, 0.5417, 0.8333, 0.5417, 0.8333, 0.5, 0.7917, 0.5417, 0.7917, 0.5833, 0.8333, 0.5833, 0.8333, 0.5417, 0.7917, 0.5833, 0.7917, 0.625, 0.8333, 0.625, 0.8333, 0.5833, 0.7917, 0.625, 0.7917, 0.6667, 0.8333, 0.6667, 0.8333, 0.625, 0.7917, 0.6667, 0.7917, 0.7083, 0.8333, 0.7083, 0.8333, 0.6667, 0.8333, 0.5, 0.8333, 0.5417, 0.875, 0.5417, 0.875, 0.5, 0.8333, 0.5417, 0.8333, 0.5833, 0.875, 0.5833, 0.875, 0.5417, 0.8333, 0.5833, 0.8333, 0.625, 0.875, 0.625, 0.875, 0.5833, 0.8333, 0.625, 0.8333, 0.6667, 0.875, 0.6667, 0.875, 0.625, 0.8333, 0.6667, 0.8333, 0.7083, 0.875, 0.7083, 0.875, 0.6667, 0.0, 0.0, 0.0, 0.0, 0.0, 0.0, 0.0, 0.0, 0.7917, 0.7083, 0.7917, 0.7083, 0.7917, 0.6667, 0.7917, 0.6667, 0.0, 0.0, 0.0, 0.0, 0.0, 0.0, 0.0, 0.0, 0.0, 0.0, 0.0, 0.0, 0.0, 0.0, 0.0, 0.0, 0.7917, 0.5417, 0.7917, 0.5417, 0.7917, 0.5833, 0.7917, 0.5833, 0.7917, 0.5, 0.7917, 0.5, 0.7917, 0.5417, 0.7917, 0.5417, 0.0, 0.0, 0.0, 0.0, 0.0, 0.0, 0.0, 0.0, 0.7917, 0.7083, 0.7917, 0.7083, 0.7917, 0.75, 0.7917, 0.75, 0.0, 0.0, 0.0, 0.0, 0.0, 0.0, 0.0, 0.0, 0.75, 0.7083, 0.75, 0.75, 0.7917, 0.75, 0.7917, 0.7083, 0.75, 0.5, 0.75, 0.5417, 0.7917, 0.5417, 0.7917, 0.5, 0.75, 0.5417, 0.75, 0.5833, 0.7917, 0.5833, 0.7917, 0.5417, 0.75, 0.5833, 0.75, 0.625, 0.7917, 0.625, 0.7917, 0.5833, 0.75, 0.625, 0.75, 0.6667, 0.7917, 0.6667, 0.7917, 0.625, 0.75, 0.6667, 0.75, 0.7083, 0.7917, 0.7083, 0.7917, 0.6667, 0.7917, 0.5833, 0.7917, 0.5833, 0.7917, 0.625, 0.7917, 0.625, 0.7917, 0.625, 0.7917, 0.625, 0.7917, 0.6667, 0.7917, 0.6667, 0.7917, 0.6667, 0.7917, 0.6667, 0.7917, 0.7083, 0.7917, 0.7083, 0.0, 0.0, 0.0, 0.0, 0.0, 0.0, 0.0, 0.0, 0.7917, 0.6667, 0.7917, 0.625, 0.7917, 0.625, 0.7917, 0.6667, 0.0, 0.0, 0.0, 0.0, 0.0, 0.0, 0.0, 0.0, 0.7917, 0.625, 0.7917, 0.5833, 0.7917, 0.5833, 0.7917, 0.625, 0.0, 0.0, 0.0, 0.0, 0.0, 0.0, 0.0, 0.0, 0.7917, 0.5833, 0.7917, 0.5417, 0.7917, 0.5417, 0.7917, 0.5833, 0.0, 0.0, 0.0, 0.0, 0.0, 0.0, 0.0, 0.0, 0.7917, 0.5417, 0.7917, 0.5, 0.7917, 0.5, 0.7917, 0.5417, 0.0, 0.0, 0.0, 0.0, 0.0, 0.0, 0.0, 0.0, 0.0, 0.0, 0.0, 0.0, 0.0, 0.0, 0.0, 0.0, 0.7917, 0.75, 0.7917, 0.7083, 0.7917, 0.7083, 0.7917, 0.75, 0.0, 0.0, 0.0, 0.0, 0.0, 0.0, 0.0, 0.0, 0.8333, 0.7083, 0.875, 0.7083, 0.875, 0.75, 0.8333, 0.75, 0.7917, 0.7083, 0.8333, 0.7083, 0.8333, 0.75, 0.7917, 0.75, 0.7917, 0.5, 0.8333, 0.5, 0.8333, 0.5417, 0.7917, 0.5417, 0.7917, 0.5417, 0.8333, 0.5417, 0.8333, 0.5833, 0.7917, 0.5833, 0.7917, 0.5833, 0.8333, 0.5833, 0.8333, 0.625, 0.7917, 0.625, 0.7917, 0.625, 0.8333, 0.625, 0.8333, 0.6667, 0.7917, 0.6667, 0.7917, 0.6667, 0.8333, 0.6667, 0.8333, 0.7083, 0.7917, 0.7083, 0.8333, 0.5, 0.875, 0.5, 0.875, 0.5417, 0.8333, 0.5417, 0.8333, 0.5417, 0.875, 0.5417, 0.875, 0.5833, 0.8333, 0.5833, 0.8333, 0.5833, 0.875, 0.5833, 0.875, 0.625, 0.8333, 0.625, 0.8333, 0.625, 0.875, 0.625, 0.875, 0.6667, 0.8333, 0.6667, 0.8333, 0.6667, 0.875, 0.6667, 0.875, 0.7083, 0.8333, 0.7083, 0.0, 0.0, 0.0, 0.0, 0.0, 0.0, 0.0, 0.0, 0.7917, 0.7083, 0.7917, 0.6667, 0.7917, 0.6667, 0.7917, 0.7083, 0.0, 0.0, 0.0, 0.0, 0.0, 0.0, 0.0, 0.0, 0.0, 0.0, 0.0, 0.0, 0.0, 0.0, 0.0, 0.0, 0.7917, 0.5417, 0.7917, 0.5833, 0.7917, 0.5833, 0.7917, 0.5417, 0.7917, 0.5, 0.7917, 0.5417, 0.7917, 0.5417, 0.7917, 0.5, 0.0, 0.0, 0.0, 0.0, 0.0, 0.0, 0.0, 0.0, 0.7917, 0.7083, 0.7917, 0.75, 0.7917, 0.75, 0.7917, 0.7083, 0.0, 0.0, 0.0, 0.0, 0.0, 0.0, 0.0, 0.0, 0.75, 0.7083, 0.7917, 0.7083, 0.7917, 0.75, 0.75, 0.75, 0.75, 0.5, 0.7917, 0.5, 0.7917, 0.5417, 0.75, 0.5417, 0.75, 0.5417, 0.7917, 0.5417, 0.7917, 0.5833, 0.75, 0.5833, 0.75, 0.5833, 0.7917, 0.5833, 0.7917, 0.625, 0.75, 0.625, 0.75, 0.625, 0.7917, 0.625, 0.7917, 0.6667, 0.75, 0.6667, 0.75, 0.6667, 0.7917, 0.6667, 0.7917, 0.7083, 0.75, 0.7083, 0.7917, 0.5833, 0.7917, 0.625, 0.7917, 0.625, 0.7917, 0.5833, 0.7917, 0.625, 0.7917, 0.6667, 0.7917, 0.6667, 0.7917, 0.625, 0.7917, 0.6667, 0.7917, 0.7083, 0.7917, 0.7083, 0.7917, 0.6667, 0.0, 0.0, 0.0, 0.0, 0.0, 0.0, 0.0, 0.0, 0.7917, 0.6667, 0.7917, 0.6667, 0.7917, 0.625, 0.7917, 0.625, 0.0, 0.0, 0.0, 0.0, 0.0, 0.0, 0.0, 0.0, 0.7917, 0.625, 0.7917, 0.625, 0.7917, 0.5833, 0.7917, 0.5833, 0.0, 0.0, 0.0, 0.0, 0.0, 0.0, 0.0, 0.0, 0.7917, 0.5833, 0.7917, 0.5833, 0.7917, 0.5417, 0.7917, 0.5417, 0.0, 0.0, 0.0, 0.0, 0.0, 0.0, 0.0, 0.0, 0.7917, 0.5417, 0.7917, 0.5417, 0.7917, 0.5, 0.7917, 0.5, 0.0, 0.0, 0.0, 0.0, 0.0, 0.0, 0.0, 0.0, 0.0, 0.0, 0.0, 0.0, 0.0, 0.0, 0.0, 0.0, 0.7917, 0.75, 0.7917, 0.75, 0.7917, 0.7083, 0.7917, 0.7083, 0.0, 0.0, 0.0, 0.0, 0.0, 0.0, 0.0, 0.0, 0.8333, 0.7083, 0.8333, 0.75, 0.875, 0.75, 0.875, 0.7083, 0.7917, 0.7083, 0.7917, 0.75, 0.8333, 0.75, 0.8333, 0.7083, 0.7917, 0.5, 0.7917, 0.5417, 0.8333, 0.5417, 0.8333, 0.5, 0.7917, 0.5417, 0.7917, 0.5833, 0.8333, 0.5833, 0.8333, 0.5417, 0.7917, 0.5833, 0.7917, 0.625, 0.8333, 0.625, 0.8333, 0.5833, 0.7917, 0.625, 0.7917, 0.6667, 0.8333, 0.6667, 0.8333, 0.625, 0.7917, 0.6667, 0.7917, 0.7083, 0.8333, 0.7083, 0.8333, 0.6667, 0.8333, 0.5, 0.8333, 0.5417, 0.875, 0.5417, 0.875, 0.5, 0.8333, 0.5417, 0.8333, 0.5833, 0.875, 0.5833, 0.875, 0.5417, 0.8333, 0.5833, 0.8333, 0.625, 0.875, 0.625, 0.875, 0.5833, 0.8333, 0.625, 0.8333, 0.6667, 0.875, 0.6667, 0.875, 0.625, 0.8333, 0.6667, 0.8333, 0.7083, 0.875, 0.7083, 0.875, 0.6667, 0.0, 0.0, 0.0, 0.0, 0.0, 0.0, 0.0, 0.0, 0.7917, 0.7083, 0.7917, 0.7083, 0.7917, 0.6667, 0.7917, 0.6667, 0.0, 0.0, 0.0, 0.0, 0.0, 0.0, 0.0, 0.0, 0.0, 0.0, 0.0, 0.0, 0.0, 0.0, 0.0, 0.0, 0.7917, 0.5417, 0.7917, 0.5417, 0.7917, 0.5833, 0.7917, 0.5833, 0.7917, 0.5, 0.7917, 0.5, 0.7917, 0.5417, 0.7917, 0.5417, 0.0, 0.0, 0.0, 0.0, 0.0, 0.0, 0.0, 0.0, 0.7917, 0.7083, 0.7917, 0.7083, 0.7917, 0.75, 0.7917, 0.75, 0.0, 0.0, 0.0, 0.0, 0.0, 0.0, 0.0, 0.0, 0.75, 0.7083, 0.75, 0.75, 0.7917, 0.75, 0.7917, 0.7083, 0.75, 0.5, 0.75, 0.5417, 0.7917, 0.5417, 0.7917, 0.5, 0.75, 0.5417, 0.75, 0.5833, 0.7917, 0.5833, 0.7917, 0.5417, 0.75, 0.5833, 0.75, 0.625, 0.7917, 0.625, 0.7917, 0.5833, 0.75, 0.625, 0.75, 0.6667, 0.7917, 0.6667, 0.7917, 0.625, 0.75, 0.6667, 0.75, 0.7083, 0.7917, 0.7083, 0.7917, 0.6667, 0.7917, 0.5833, 0.7917, 0.5833, 0.7917, 0.625, 0.7917, 0.625, 0.7917, 0.625, 0.7917, 0.625, 0.7917, 0.6667, 0.7917, 0.6667, 0.7917, 0.6667, 0.7917, 0.6667, 0.7917, 0.7083, 0.7917, 0.7083, 0.0, 0.0, 0.0, 0.0, 0.0, 0.0, 0.0, 0.0, 0.7917, 0.6667, 0.7917, 0.625, 0.7917, 0.625, 0.7917, 0.6667, 0.0, 0.0, 0.0, 0.0, 0.0, 0.0, 0.0, 0.0, 0.7917, 0.625, 0.7917, 0.5833, 0.7917, 0.5833, 0.7917, 0.625, 0.0, 0.0, 0.0, 0.0, 0.0, 0.0, 0.0, 0.0, 0.7917, 0.5833, 0.7917, 0.5417, 0.7917, 0.5417, 0.7917, 0.5833, 0.0, 0.0, 0.0, 0.0, 0.0, 0.0, 0.0, 0.0, 0.7917, 0.5417, 0.7917, 0.5, 0.7917, 0.5, 0.7917, 0.5417, 0.0, 0.0, 0.0, 0.0, 0.0, 0.0, 0.0, 0.0, 0.0, 0.0, 0.0, 0.0, 0.0, 0.0, 0.0, 0.0, 0.7917, 0.75, 0.7917, 0.7083, 0.7917, 0.7083, 0.7917, 0.75, 0.0, 0.0, 0.0, 0.0, 0.0, 0.0, 0.0, 0.0, 0.8333, 0.7083, 0.875, 0.7083, 0.875, 0.75, 0.8333, 0.75, 0.7917, 0.7083, 0.8333, 0.7083, 0.8333, 0.75, 0.7917, 0.75, 0.7917, 0.5, 0.8333, 0.5, 0.8333, 0.5417, 0.7917, 0.5417, 0.7917, 0.5417, 0.8333, 0.5417, 0.8333, 0.5833, 0.7917, 0.5833, 0.7917, 0.5833, 0.8333, 0.5833, 0.8333, 0.625, 0.7917, 0.625, 0.7917, 0.625, 0.8333, 0.625, 0.8333, 0.6667, 0.7917, 0.6667, 0.7917, 0.6667, 0.8333, 0.6667, 0.8333, 0.7083, 0.7917, 0.7083, 0.8333, 0.5, 0.875, 0.5, 0.875, 0.5417, 0.8333, 0.5417, 0.8333, 0.5417, 0.875, 0.5417, 0.875, 0.5833, 0.8333, 0.5833, 0.8333, 0.5833, 0.875, 0.5833, 0.875, 0.625, 0.8333, 0.625, 0.8333, 0.625, 0.875, 0.625, 0.875, 0.6667, 0.8333, 0.6667, 0.8333, 0.6667, 0.875, 0.6667, 0.875, 0.7083, 0.8333, 0.7083, 0.0, 0.0, 0.0, 0.0, 0.0, 0.0, 0.0, 0.0, 0.7917, 0.7083, 0.7917, 0.6667, 0.7917, 0.6667, 0.7917, 0.7083, 0.0, 0.0, 0.0, 0.0, 0.0, 0.0, 0.0, 0.0, 0.0, 0.0, 0.0, 0.0, 0.0, 0.0, 0.0, 0.0, 0.7917, 0.5417, 0.7917, 0.5833, 0.7917, 0.5833, 0.7917, 0.5417, 0.7917, 0.5, 0.7917, 0.5417, 0.7917, 0.5417, 0.7917, 0.5, 0.0, 0.0, 0.0, 0.0, 0.0, 0.0, 0.0, 0.0, 0.7917, 0.7083, 0.7917, 0.75, 0.7917, 0.75, 0.7917, 0.7083, 0.0, 0.0, 0.0, 0.0, 0.0, 0.0, 0.0, 0.0, 0.75, 0.7083, 0.7917, 0.7083, 0.7917, 0.75, 0.75, 0.75, 0.75, 0.5, 0.7917, 0.5, 0.7917, 0.5417, 0.75, 0.5417, 0.75, 0.5417, 0.7917, 0.5417, 0.7917, 0.5833, 0.75, 0.5833, 0.75, 0.5833, 0.7917, 0.5833, 0.7917, 0.625, 0.75, 0.625, 0.75, 0.625, 0.7917, 0.625, 0.7917, 0.6667, 0.75, 0.6667, 0.75, 0.6667, 0.7917, 0.6667, 0.7917, 0.7083, 0.75, 0.7083, 0.7917, 0.5833, 0.7917, 0.625, 0.7917, 0.625, 0.7917, 0.5833, 0.7917, 0.625, 0.7917, 0.6667, 0.7917, 0.6667, 0.7917, 0.625, 0.7917, 0.6667, 0.7917, 0.7083, 0.7917, 0.7083, 0.7917, 0.6667, 0.0, 0.0, 0.0, 0.0, 0.0, 0.0, 0.0, 0.0, 0.7917, 0.6667, 0.7917, 0.6667, 0.7917, 0.625, 0.7917, 0.625, 0.0, 0.0, 0.0, 0.0, 0.0, 0.0, 0.0, 0.0, 0.7917, 0.625, 0.7917, 0.625, 0.7917, 0.5833, 0.7917, 0.5833, 0.0, 0.0, 0.0, 0.0, 0.0, 0.0, 0.0, 0.0, 0.7917, 0.5833, 0.7917, 0.5833, 0.7917, 0.5417, 0.7917, 0.5417, 0.0, 0.0, 0.0, 0.0, 0.0, 0.0, 0.0, 0.0, 0.7917, 0.5417, 0.7917, 0.5417, 0.7917, 0.5, 0.7917, 0.5, 0.0, 0.0, 0.0, 0.0, 0.0, 0.0, 0.0, 0.0, 0.0, 0.0, 0.0, 0.0, 0.0, 0.0, 0.0, 0.0, 0.7917, 0.75, 0.7917, 0.75, 0.7917, 0.7083, 0.7917, 0.7083, 0.0, 0.0, 0.0, 0.0, 0.0, 0.0, 0.0, 0.0, 0.8333, 0.7083, 0.8333, 0.75, 0.875, 0.75, 0.875, 0.7083, 0.7917, 0.7083, 0.7917, 0.75, 0.8333, 0.75, 0.8333, 0.7083, 0.7917, 0.5, 0.7917, 0.5417, 0.8333, 0.5417, 0.8333, 0.5, 0.7917, 0.5417, 0.7917, 0.5833, 0.8333, 0.5833, 0.8333, 0.5417, 0.7917, 0.5833, 0.7917, 0.625, 0.8333, 0.625, 0.8333, 0.5833, 0.7917, 0.625, 0.7917, 0.6667, 0.8333, 0.6667, 0.8333, 0.625, 0.7917, 0.6667, 0.7917, 0.7083, 0.8333, 0.7083, 0.8333, 0.6667, 0.8333, 0.5, 0.8333, 0.5417, 0.875, 0.5417, 0.875, 0.5, 0.8333, 0.5417, 0.8333, 0.5833, 0.875, 0.5833, 0.875, 0.5417, 0.8333, 0.5833, 0.8333, 0.625, 0.875, 0.625, 0.875, 0.5833, 0.8333, 0.625, 0.8333, 0.6667, 0.875, 0.6667, 0.875, 0.625, 0.8333, 0.6667, 0.8333, 0.7083, 0.875, 0.7083, 0.875, 0.6667, 0.0, 0.0, 0.0, 0.0, 0.0, 0.0, 0.0, 0.0, 0.7917, 0.7083, 0.7917, 0.7083, 0.7917, 0.6667, 0.7917, 0.6667, 0.0, 0.0, 0.0, 0.0, 0.0, 0.0, 0.0, 0.0, 0.0, 0.0, 0.0, 0.0, 0.0, 0.0, 0.0, 0.0, 0.7917, 0.5417, 0.7917, 0.5417, 0.7917, 0.5833, 0.7917, 0.5833, 0.7917, 0.5, 0.7917, 0.5, 0.7917, 0.5417, 0.7917, 0.5417, 0.0, 0.0, 0.0, 0.0, 0.0, 0.0, 0.0, 0.0, 0.7917, 0.7083, 0.7917, 0.7083, 0.7917, 0.75, 0.7917, 0.75, 0.0, 0.0, 0.0, 0.0, 0.0, 0.0, 0.0, 0.0, 0.75, 0.7083, 0.75, 0.75, 0.7917, 0.75, 0.7917, 0.7083, 0.75, 0.5, 0.75, 0.5417, 0.7917, 0.5417, 0.7917, 0.5, 0.75, 0.5417, 0.75, 0.5833, 0.7917, 0.5833, 0.7917, 0.5417, 0.75, 0.5833, 0.75, 0.625, 0.7917, 0.625, 0.7917, 0.5833, 0.75, 0.625, 0.75, 0.6667, 0.7917, 0.6667, 0.7917, 0.625, 0.75, 0.6667, 0.75, 0.7083, 0.7917, 0.7083, 0.7917, 0.6667, 0.7917, 0.5833, 0.7917, 0.5833, 0.7917, 0.625, 0.7917, 0.625, 0.7917, 0.625, 0.7917, 0.625, 0.7917, 0.6667, 0.7917, 0.6667, 0.7917, 0.6667, 0.7917, 0.6667, 0.7917, 0.7083, 0.7917, 0.7083, 0.0, 0.0, 0.0, 0.0, 0.0, 0.0, 0.0, 0.0, 0.7917, 0.6667, 0.7917, 0.625, 0.7917, 0.625, 0.7917, 0.6667, 0.0, 0.0, 0.0, 0.0, 0.0, 0.0, 0.0, 0.0, 0.7917, 0.625, 0.7917, 0.5833, 0.7917, 0.5833, 0.7917, 0.625, 0.0, 0.0, 0.0, 0.0, 0.0, 0.0, 0.0, 0.0, 0.7917, 0.5833, 0.7917, 0.5417, 0.7917, 0.5417, 0.7917, 0.5833, 0.0, 0.0, 0.0, 0.0, 0.0, 0.0, 0.0, 0.0, 0.7917, 0.5417, 0.7917, 0.5, 0.7917, 0.5, 0.7917, 0.5417, 0.0, 0.0, 0.0, 0.0, 0.0, 0.0, 0.0, 0.0, 0.0, 0.0, 0.0, 0.0, 0.0, 0.0, 0.0, 0.0, 0.7917, 0.75, 0.7917, 0.7083, 0.7917, 0.7083, 0.7917, 0.75, 0.0, 0.0, 0.0, 0.0, 0.0, 0.0, 0.0, 0.0, 0.8333, 0.7083, 0.875, 0.7083, 0.875, 0.75, 0.8333, 0.75, 0.7917, 0.7083, 0.8333, 0.7083, 0.8333, 0.75, 0.7917, 0.75, 0.7917, 0.5, 0.8333, 0.5, 0.8333, 0.5417, 0.7917, 0.5417, 0.7917, 0.5417, 0.8333, 0.5417, 0.8333, 0.5833, 0.7917, 0.5833, 0.7917, 0.5833, 0.8333, 0.5833, 0.8333, 0.625, 0.7917, 0.625, 0.7917, 0.625, 0.8333, 0.625, 0.8333, 0.6667, 0.7917, 0.6667, 0.7917, 0.6667, 0.8333, 0.6667, 0.8333, 0.7083, 0.7917, 0.7083, 0.8333, 0.5, 0.875, 0.5, 0.875, 0.5417, 0.8333, 0.5417, 0.8333, 0.5417, 0.875, 0.5417, 0.875, 0.5833, 0.8333, 0.5833, 0.8333, 0.5833, 0.875, 0.5833, 0.875, 0.625, 0.8333, 0.625, 0.8333, 0.625, 0.875, 0.625, 0.875, 0.6667, 0.8333, 0.6667, 0.8333, 0.6667, 0.875, 0.6667, 0.875, 0.7083, 0.8333, 0.7083, 0.0, 0.0, 0.0, 0.0, 0.0, 0.0, 0.0, 0.0, 0.7917, 0.7083, 0.7917, 0.6667, 0.7917, 0.6667, 0.7917, 0.7083, 0.0, 0.0, 0.0, 0.0, 0.0, 0.0, 0.0, 0.0, 0.0, 0.0, 0.0, 0.0, 0.0, 0.0, 0.0, 0.0, 0.7917, 0.5417, 0.7917, 0.5833, 0.7917, 0.5833, 0.7917, 0.5417, 0.7917, 0.5, 0.7917, 0.5417, 0.7917, 0.5417, 0.7917, 0.5, 0.0, 0.0, 0.0, 0.0, 0.0, 0.0, 0.0, 0.0, 0.7917, 0.7083, 0.7917, 0.75, 0.7917, 0.75, 0.7917, 0.7083, 0.0, 0.0, 0.0, 0.0, 0.0, 0.0, 0.0, 0.0, 0.75, 0.7083, 0.7917, 0.7083, 0.7917, 0.75, 0.75, 0.75, 0.75, 0.5, 0.7917, 0.5, 0.7917, 0.5417, 0.75, 0.5417, 0.75, 0.5417, 0.7917, 0.5417, 0.7917, 0.5833, 0.75, 0.5833, 0.75, 0.5833, 0.7917, 0.5833, 0.7917, 0.625, 0.75, 0.625, 0.75, 0.625, 0.7917, 0.625, 0.7917, 0.6667, 0.75, 0.6667, 0.75, 0.6667, 0.7917, 0.6667, 0.7917, 0.7083, 0.75, 0.7083, 0.7917, 0.5833, 0.7917, 0.625, 0.7917, 0.625, 0.7917, 0.5833, 0.7917, 0.625, 0.7917, 0.6667, 0.7917, 0.6667, 0.7917, 0.625, 0.7917, 0.6667, 0.7917, 0.7083, 0.7917, 0.7083, 0.7917, 0.6667, 0.0, 0.0, 0.0, 0.0, 0.0, 0.0, 0.0, 0.0, 0.7917, 0.6667, 0.7917, 0.6667, 0.7917, 0.625, 0.7917, 0.625, 0.0, 0.0, 0.0, 0.0, 0.0, 0.0, 0.0, 0.0, 0.7917, 0.625, 0.7917, 0.625, 0.7917, 0.5833, 0.7917, 0.5833, 0.0, 0.0, 0.0, 0.0, 0.0, 0.0, 0.0, 0.0, 0.7917, 0.5833, 0.7917, 0.5833, 0.7917, 0.5417, 0.7917, 0.5417, 0.0, 0.0, 0.0, 0.0, 0.0, 0.0, 0.0, 0.0, 0.7917, 0.5417, 0.7917, 0.5417, 0.7917, 0.5, 0.7917, 0.5, 0.0, 0.0, 0.0, 0.0, 0.0, 0.0, 0.0, 0.0, 0.0, 0.0, 0.0, 0.0, 0.0, 0.0, 0.0, 0.0, 0.7917, 0.75, 0.7917, 0.75, 0.7917, 0.7083, 0.7917, 0.7083, 0.0, 0.0, 0.0, 0.0, 0.0, 0.0, 0.0, 0.0, 0.8333, 0.7083, 0.8333, 0.75, 0.875, 0.75, 0.875, 0.7083, 0.7917, 0.7083, 0.7917, 0.75, 0.8333, 0.75, 0.8333, 0.7083, 0.7917, 0.5, 0.7917, 0.5417, 0.8333, 0.5417, 0.8333, 0.5, 0.7917, 0.5417, 0.7917, 0.5833, 0.8333, 0.5833, 0.8333, 0.5417, 0.7917, 0.5833, 0.7917, 0.625, 0.8333, 0.625, 0.8333, 0.5833, 0.7917, 0.625, 0.7917, 0.6667, 0.8333, 0.6667, 0.8333, 0.625, 0.7917, 0.6667, 0.7917, 0.7083, 0.8333, 0.7083, 0.8333, 0.6667, 0.8333, 0.5, 0.8333, 0.5417, 0.875, 0.5417, 0.875, 0.5, 0.8333, 0.5417, 0.8333, 0.5833, 0.875, 0.5833, 0.875, 0.5417, 0.8333, 0.5833, 0.8333, 0.625, 0.875, 0.625, 0.875, 0.5833, 0.8333, 0.625, 0.8333, 0.6667, 0.875, 0.6667, 0.875, 0.625, 0.8333, 0.6667, 0.8333, 0.7083, 0.875, 0.7083, 0.875, 0.6667, 0.0, 0.0, 0.0, 0.0, 0.0, 0.0, 0.0, 0.0, 0.7917, 0.7083, 0.7917, 0.7083, 0.7917, 0.6667, 0.7917, 0.6667, 0.0, 0.0, 0.0, 0.0, 0.0, 0.0, 0.0, 0.0, 0.0, 0.0, 0.0, 0.0, 0.0, 0.0, 0.0, 0.0, 0.7917, 0.5417, 0.7917, 0.5417, 0.7917, 0.5833, 0.7917, 0.5833, 0.7917, 0.5, 0.7917, 0.5, 0.7917, 0.5417, 0.7917, 0.5417, 0.0, 0.0, 0.0, 0.0, 0.0, 0.0, 0.0, 0.0, 0.7917, 0.7083, 0.7917, 0.7083, 0.7917, 0.75, 0.7917, 0.75, 0.0, 0.0, 0.0, 0.0, 0.0, 0.0, 0.0, 0.0, 0.75, 0.7083, 0.75, 0.75, 0.7917, 0.75, 0.7917, 0.7083, 0.75, 0.5, 0.75, 0.5417, 0.7917, 0.5417, 0.7917, 0.5, 0.75, 0.5417, 0.75, 0.5833, 0.7917, 0.5833, 0.7917, 0.5417, 0.75, 0.5833, 0.75, 0.625, 0.7917, 0.625, 0.7917, 0.5833, 0.75, 0.625, 0.75, 0.6667, 0.7917, 0.6667, 0.7917, 0.625, 0.75, 0.6667, 0.75, 0.7083, 0.7917, 0.7083, 0.7917, 0.6667, 0.7917, 0.5833, 0.7917, 0.5833, 0.7917, 0.625, 0.7917, 0.625, 0.7917, 0.625, 0.7917, 0.625, 0.7917, 0.6667, 0.7917, 0.6667, 0.7917, 0.6667, 0.7917, 0.6667, 0.7917, 0.7083, 0.7917, 0.7083])
me_cube_004.materials.append(mat_material_001)
me_cube_004.materials.append(mat_material_002)
me_cube_004.materials.append(mat_material_003)
me_cube_004.materials.append(mat_material_005)
me_cube_004.update()

# ---- objects
ob_cube = bpy.data.objects.new('Cube', me_cube_004)

# ---- transforms, parenting, visibility, modifiers, constraints
ob_cube.location = (0.0, 0.0, 0.0)
_m = ob_cube.modifiers.new('Subdivision', 'SUBSURF')

# ---- collection membership
col_collection.objects.link(ob_cube)

# ---- scene / render settings (as saved in the file)
scene.frame_start = 1; scene.frame_end = 250; scene.frame_set(1)
scene.render.engine = 'BLENDER_EEVEE_NEXT'
scene.cycles.sampling_pattern = 'TABULATED_SOBOL'
scene.cycles.use_light_tree = False
scene.view_settings.view_transform = 'Filmic'
bpy.context.view_layer.update()

# ---- added for rendering (the .blend has no active camera and no usable light): camera, sun
cam_auto = bpy.data.cameras.new('AutoCamera')
cam_auto.lens = 50.0
cam_auto.sensor_width = 36.0
cam_auto.clip_end = 1000.0
ob_auto_camera = bpy.data.objects.new('AutoCamera', cam_auto)
scene.collection.objects.link(ob_auto_camera)
ob_auto_camera.location = (0.338785, -0.406541, 0.271028)
ob_auto_camera.rotation_euler = (1.09748, -7.21219e-08, 0.694738)
scene.camera = ob_auto_camera
light_auto_sun = bpy.data.lights.new('AutoSun', 'SUN')
light_auto_sun.energy = 3.0
light_auto_sun.angle = 0.0523599
ob_auto_sun = bpy.data.objects.new('AutoSun', light_auto_sun)
scene.collection.objects.link(ob_auto_sun)
ob_auto_sun.rotation_euler = (0.872665, 0.174533, 0.523599)
bpy.context.view_layer.update()
